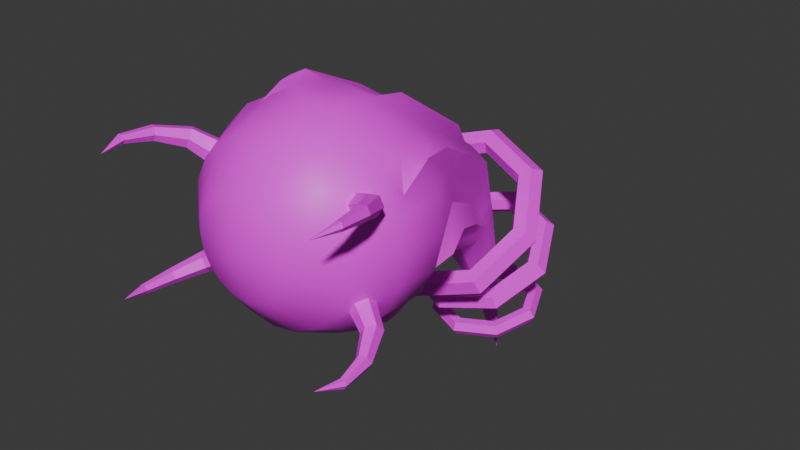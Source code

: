# Source: eye.blend  (saved by Blender 4.1.23; exported with 4.5.12 LTS)
import bpy
from mathutils import Matrix  # noqa: F401  (used for matrix-valued properties, if any)

bpy.ops.wm.read_factory_settings(use_empty=True)
scene = bpy.context.scene
scene.name = 'Scene'

# ---- collections
col_collection = bpy.data.collections.new('Collection'); scene.collection.children.link(col_collection)

# ---- images (referenced by path relative to the original .blend; pixels are not part of the script)
import os
ASSET_DIR = os.environ.get("B2B_ASSET_DIR", "")  # directory of the original .blend (textures are referenced by path, not embedded)
HERE = os.path.dirname(os.path.abspath(__file__))  # packed textures are extracted next to this script under _unpacked/

def load_image(name, relpath, width, height, colorspace="sRGB"):
    """Load a texture the original file referenced (path relative to the .blend, or extracted next to this script)."""
    p = next((c for c in (os.path.join(HERE, relpath), os.path.join(ASSET_DIR, relpath)) if relpath and os.path.exists(c)), "")
    if p:
        img = bpy.data.images.load(p, check_existing=True)
        img.name = name
    else:  # same state as the original file: an image datablock whose file is absent (Cycles renders it pink)
        img = bpy.data.images.new(name, width, height)
        img.source = "FILE"
        img.filepath = "//" + (relpath or name)
    img.colorspace_settings.name = colorspace
    return img
img_eye_png = load_image('eye.png', 'eye.png', 1024, 1024, 'sRGB')

# ---- materials (node trees are filled in below, after node groups)
mat_material_001 = bpy.data.materials.new('Material.001')
mat_material_001.use_transparent_shadow = False

# ---- material node trees
mat_material_001.use_nodes = True; mat_material_001.node_tree.nodes.clear()
_N = mat_material_001.node_tree.nodes; _L = mat_material_001.node_tree.links
n0 = _N.new('ShaderNodeBsdfPrincipled'); n0.name = 'Principled BSDF'; n0.location = (10, 300)
n1 = _N.new('ShaderNodeOutputMaterial'); n1.name = 'Material Output'; n1.location = (300, 300)
n2 = _N.new('ShaderNodeTexImage'); n2.name = 'Image Texture'; n2.location = (-315, 345)
n2.image = img_eye_png
_L.new(n0.outputs[0], n1.inputs[0])
_L.new(n2.outputs[0], n0.inputs[0])
n1.is_active_output = True

# ---- world
world_world = bpy.data.worlds.new('World'); scene.world = world_world
world_world.use_nodes = True; world_world.node_tree.nodes.clear()
_N = world_world.node_tree.nodes; _L = world_world.node_tree.links
n0 = _N.new('ShaderNodeOutputWorld'); n0.name = 'World Output'; n0.location = (300, 300)
n1 = _N.new('ShaderNodeBackground'); n1.name = 'Background'; n1.location = (10, 300)
n1.inputs[0].default_value = (0.05088, 0.05088, 0.05088, 1.0)
_L.new(n1.outputs[0], n0.inputs[0])
n0.is_active_output = True
world_world.color = (0.05088, 0.05088, 0.05088)
world_world.use_sun_shadow = False
world_world.sun_shadow_jitter_overblur = 0.0

# ---- meshes
me_sphere = bpy.data.meshes.new('Sphere')
me_sphere.from_pydata([(0.0, 0.4339, 0.901), (0.0, 0.9749, 0.2225), (0.0, 0.9749, -0.2225), (0.1341, 0.4126, 0.901), (0.2416, 0.7436, 0.6235), (0.3013, 0.9272, 0.2225), (0.3013, 0.9272, -0.2225), (0.255, 0.351, 0.901), (0.4595, 0.6325, 0.6235), (0.573, 0.7887, 0.2225), (0.573, 0.7887, -0.2225), (0.351, 0.255, 0.901), (0.6325, 0.4595, 0.6235), (0.7887, 0.573, 0.2225), (0.4126, 0.1341, 0.901), (0.7436, 0.2416, 0.6235), (0.9272, 0.3013, 0.2225), (0.4339, 2.98e-08, 0.901), (0.7818, 0.0, 0.6235), (0.9749, 2.98e-08, 0.2225), (0.9749, 2.98e-08, -0.2225), (0.4126, -0.1341, 0.901), (0.7436, -0.2416, 0.6235), (0.9272, -0.3013, 0.2225), (0.9238, -0.308, -0.2225), (0.351, -0.255, 0.901), (0.6325, -0.4595, 0.6235), (0.7887, -0.573, 0.2225), (0.7887, -0.573, -0.2225), (0.255, -0.351, 0.901), (0.4595, -0.6325, 0.6235), (0.573, -0.7887, 0.2225), (0.535, -0.7927, -0.237), (0.1341, -0.4126, 0.901), (0.2416, -0.7436, 0.6235), (0.3013, -0.9272, 0.2225), (0.3013, -0.9272, -0.2225), (0.0, -0.4339, 0.901), (1.49e-08, -0.7818, 0.6235), (0.0, -0.9749, 0.2225), (-0.1341, -0.4126, 0.901), (-0.2416, -0.7436, 0.6235), (-0.3013, -0.9272, 0.2225), (-0.3309, -0.9121, -0.2225), (0.0, 0.0, 1.0), (-0.255, -0.351, 0.901), (-0.4595, -0.6325, 0.6235), (-0.573, -0.7887, 0.2225), (-0.573, -0.7887, -0.2225), (-0.351, -0.255, 0.901), (-0.6325, -0.4595, 0.6235), (-0.7887, -0.573, 0.2225), (-0.4126, -0.1341, 0.901), (-0.7436, -0.2416, 0.6235), (-0.9272, -0.3013, 0.2225), (-0.4339, 1.49e-08, 0.901), (-0.7818, -5.96e-08, 0.6235), (-0.9749, 2.98e-08, 0.2225), (-0.9749, 2.98e-08, -0.2225), (-0.4126, 0.1341, 0.901), (-0.7436, 0.2416, 0.6235), (-0.9272, 0.3013, 0.2225), (-0.9272, 0.3013, -0.2225), (-0.351, 0.255, 0.901), (-0.6325, 0.4595, 0.6235), (-0.7887, 0.573, 0.2225), (-0.7887, 0.573, -0.2225), (-0.255, 0.351, 0.901), (-0.4595, 0.6325, 0.6235), (-0.573, 0.7887, 0.2225), (-0.1341, 0.4126, 0.901), (-0.2416, 0.7436, 0.6235), (-0.3013, 0.9272, 0.2225), (-0.3013, 0.9272, -0.2225), (-8.941e-08, 0.7818, 0.6235), (0.0052, 0.6983, -0.7221), (-0.9272, -0.3013, -0.0122), (-0.7303, 0.008717, -0.6726), (-0.6874, 0.6744, -0.2225), (-0.7887, -0.573, -0.05168), (0.8902, 0.3738, -0.1355), (-0.5159, -0.5078, -0.6646), (0.7269, 0.6349, -0.04532), (0.4318, 0.8607, -0.2225), (-0.713, -0.6488, -0.2225), (-0.8243, -0.4324, 0.2287), (-0.9479, -0.1704, -0.2225), (0.4335, 0.5883, -0.6769), (-0.619, 0.4486, -0.6287), (-0.4025, 0.8756, -0.2225), (0.6988, 0.663, -0.2225), (0.4823, -0.9378, -0.237), (0.7728, -0.1189, -0.6028), (-0.4082, 0.8727, 0.09138), (0.4244, -0.8645, 0.03757), (0.8463, 0.4602, 0.05665), (0.9875, 0.1937, -0.1824), (-0.4137, -0.8105, -0.3339), (0.4296, 0.7471, -0.4375), (0.09323, -0.9602, -0.009698), (0.9491, 0.1632, 0.1241), (0.9369, -0.4742, -0.2225), (0.8752, -0.4034, 0.08972), (0.4244, 0.8645, 0.01156), (0.536, -0.521, -0.647), (-0.6297, 0.7321, -0.03596), (-0.3129, 0.7288, -0.6075), (0.8795, 0.5471, -0.08863), (-0.9255, -0.4675, -0.03748), (-0.811, 0.2124, -0.6743), (-0.9929, -0.3762, -0.2225), (-0.9124, -0.537, -0.2225), (-0.538, 0.8773, -0.09284), (-0.5827, 0.845, -0.2215), (0.2898, 0.9118, -0.4665), (0.2088, 0.8129, -0.7338), (0.07667, -0.9928, -0.2613), (-0.1937, -0.9876, -0.2525), (-0.02284, -1.014, -0.1096), (-0.5059, 0.7149, -0.6075), (0.863, 0.5461, -0.2208), (0.7519, 0.4076, -0.6493), (0.8762, 0.2423, -0.5811), (0.8902, 0.405, -0.2637), (-0.7809, -0.2186, -0.6748), (-0.6786, -0.4233, -0.6748), (0.08399, -0.8669, -0.6809), (-0.1545, -0.8624, -0.6768), (0.2796, -0.801, -0.6721), (0.5011, -0.7001, -0.647), (0.8995, 0.1161, -0.5833), (0.8211, -0.2941, -0.5979), (0.7307, -0.4799, -0.628), (0.265, 0.5339, -1.226), (-0.2267, 0.02587, -1.453), (-0.0834, -0.3546, -1.387), (-0.155, 0.3621, -1.42), (0.5513, 0.4494, -1.093), (0.778, -0.06818, -0.988), (-0.1793, 0.2584, -1.431), (0.6198, -0.3643, -1.061), (0.05235, 0.5564, -1.324), (-0.2807, 0.1759, -1.478), (0.4011, 0.6183, -1.163), (-0.07672, 0.5461, -1.384), (0.7641, 0.3198, -0.9944), (0.8471, 0.1404, -0.956), (-0.2605, -0.1416, -1.469), (-0.1921, -0.2924, -1.437), (0.3176, -0.6192, -1.201), (0.1582, -0.6159, -1.275), (0.4484, -0.5706, -1.141), (0.5964, -0.4963, -1.072), (0.8103, -0.1972, -0.973), (0.7499, -0.3341, -1.001), (0.8287, 0.2584, -1.844), (0.6977, -0.1677, -1.974), (0.9364, 0.223, -1.738), (0.6707, 0.1761, -2.0), (1.022, -0.08792, -1.654), (0.9622, -0.1724, -1.713), (0.7487, 0.2692, -1.923), (0.6234, 0.08675, -2.047), (1.017, 0.09816, -1.659), (0.631, -0.06555, -2.039), (0.7886, -0.293, -1.884), (0.8978, -0.2713, -1.776), (1.668, -0.1291, -2.378), (1.712, 0.04947, -2.231), (1.678, 0.07062, -2.346), (1.655, -0.01278, -2.423), (1.696, -0.1871, -2.285), (1.733, -0.02833, -2.159), (1.725, -0.1246, -2.185), (2.549, 0.0009105, -2.483), (-0.4617, -0.6182, 0.3699), (-0.3977, -0.6285, 0.4722), (-0.2928, -0.6891, 0.4722), (-0.2519, -0.7393, 0.3699), (-0.3158, -0.729, 0.2675), (-0.4208, -0.6684, 0.2675), (-0.5848, -0.8952, 0.5128), (-0.5205, -0.8731, 0.5706), (-0.4432, -0.9177, 0.5706), (-0.4303, -0.9844, 0.5128), (-0.4945, -1.007, 0.4551), (-0.5718, -0.962, 0.4551), (-0.6399, -1.041, 0.7571), (-0.5861, -1.012, 0.7771), (-0.5305, -1.044, 0.7771), (-0.5286, -1.105, 0.7571), (-0.5824, -1.134, 0.737), (-0.6381, -1.102, 0.737), (-0.6433, -1.093, 1.022), (-0.6079, -1.073, 1.02), (-0.5724, -1.093, 1.02), (-0.5724, -1.134, 1.022), (-0.6078, -1.154, 1.024), (-0.6433, -1.134, 1.024), (-0.5756, -1.058, 1.251), (0.3196, -0.6801, 0.3699), (0.3605, -0.6298, 0.4722), (0.4654, -0.5693, 0.4722), (0.5294, -0.5589, 0.3699), (0.4885, -0.6092, 0.2675), (0.3835, -0.6698, 0.2675), (0.498, -0.9252, 0.5128), (0.511, -0.8585, 0.5706), (0.5882, -0.8139, 0.5706), (0.6525, -0.836, 0.5128), (0.6395, -0.9027, 0.4551), (0.5622, -0.9473, 0.4551), (0.5963, -1.046, 0.7571), (0.5982, -0.9847, 0.7771), (0.6539, -0.9525, 0.7771), (0.7076, -0.9814, 0.7571), (0.7058, -1.042, 0.737), (0.6501, -1.075, 0.737), (0.6401, -1.075, 1.022), (0.6401, -1.034, 1.02), (0.6756, -1.013, 1.02), (0.711, -1.034, 1.022), (0.711, -1.075, 1.024), (0.6755, -1.095, 1.024), (0.6433, -0.9985, 1.251), (0.2603, 0.7257, 0.3699), (0.3013, 0.6754, 0.4722), (0.4062, 0.6148, 0.4722), (0.4702, 0.6045, 0.3699), (0.4292, 0.6548, 0.2675), (0.3243, 0.7153, 0.2675), (0.4387, 0.9708, 0.5128), (0.4517, 0.9041, 0.5706), (0.529, 0.8595, 0.5706), (0.5932, 0.8816, 0.5128), (0.5802, 0.9483, 0.4551), (0.503, 0.9929, 0.4551), (0.5371, 1.091, 0.7571), (0.539, 1.03, 0.7771), (0.5946, 0.9981, 0.7771), (0.6484, 1.027, 0.7571), (0.6465, 1.088, 0.737), (0.5909, 1.12, 0.737), (0.5809, 1.12, 1.022), (0.5809, 1.08, 1.02), (0.6163, 1.059, 1.02), (0.6517, 1.079, 1.022), (0.6517, 1.12, 1.024), (0.6163, 1.141, 1.024), (0.584, 1.044, 1.251), (-0.4571, 0.6136, 0.3699), (-0.3932, 0.624, 0.4722), (-0.2882, 0.6845, 0.4722), (-0.2473, 0.7348, 0.3699), (-0.3113, 0.7244, 0.2675), (-0.4162, 0.6639, 0.2675), (-0.5802, 0.8907, 0.5128), (-0.5159, 0.8686, 0.5706), (-0.4387, 0.9132, 0.5706), (-0.4257, 0.9799, 0.5128), (-0.49, 1.002, 0.4551), (-0.5672, 0.9574, 0.4551), (-0.6354, 1.036, 0.7571), (-0.5816, 1.007, 0.7771), (-0.5259, 1.039, 0.7771), (-0.5241, 1.1, 0.7571), (-0.5779, 1.129, 0.737), (-0.6335, 1.097, 0.737), (-0.6387, 1.089, 1.022), (-0.6033, 1.068, 1.02), (-0.5679, 1.089, 1.02), (-0.5678, 1.13, 1.022), (-0.6033, 1.15, 1.024), (-0.6387, 1.129, 1.024), (-0.571, 1.053, 1.251), (0.7371, 0.8308, -1.788), (0.6544, 0.7613, -1.709), (0.659, 0.6309, -1.713), (0.7371, 0.5728, -1.788), (0.8152, 0.6309, -1.864), (0.8198, 0.7613, -1.868), (0.3006, 0.5706, -2.24), (0.2521, 0.5215, -2.125), (0.3208, 0.4293, -2.063), (0.4274, 0.3882, -2.109), (0.4769, 0.4293, -2.214), (0.4174, 0.5215, -2.285), (0.1198, -0.05758, -2.427), (0.08543, -0.05758, -2.297), (0.1807, -0.05758, -2.208), (0.2991, -0.05758, -2.242), (0.3368, -0.05758, -2.359), (0.2508, -0.05758, -2.457), (0.3006, -0.6858, -2.24), (0.2521, -0.6366, -2.125), (0.3208, -0.5444, -2.063), (0.4274, -0.5033, -2.109), (0.4769, -0.5444, -2.214), (0.4174, -0.6366, -2.285), (0.7371, -0.946, -1.788), (0.6544, -0.8765, -1.709), (0.659, -0.7461, -1.713), (0.7371, -0.688, -1.788), (0.8152, -0.7461, -1.864), (0.8198, -0.8765, -1.868), (1.174, -0.6858, -1.337), (1.057, -0.6366, -1.292), (0.9973, -0.5444, -1.363), (1.047, -0.5033, -1.468), (1.153, -0.5444, -1.514), (1.222, -0.6366, -1.452), (1.354, -0.05758, -1.149), (1.223, -0.05758, -1.12), (1.137, -0.05758, -1.218), (1.175, -0.05758, -1.335), (1.294, -0.05758, -1.369), (1.389, -0.05758, -1.279), (1.174, 0.5706, -1.337), (1.057, 0.5215, -1.292), (0.9973, 0.4293, -1.363), (1.047, 0.3882, -1.468), (1.153, 0.4293, -1.514), (1.222, 0.5215, -1.452), (1.284, 0.7067, -2.177), (1.2, 0.6486, -2.131), (1.204, 0.5395, -2.133), (1.284, 0.4909, -2.177), (1.364, 0.5395, -2.22), (1.368, 0.6486, -2.223), (1.032, 0.4891, -2.637), (0.9671, 0.448, -2.555), (1.009, 0.3709, -2.49), (1.105, 0.3366, -2.504), (1.168, 0.3709, -2.577), (1.136, 0.448, -2.647), (0.9271, -0.03606, -2.828), (0.8708, -0.03606, -2.731), (0.9279, -0.03606, -2.638), (1.031, -0.03606, -2.639), (1.087, -0.03606, -2.725), (1.039, -0.03606, -2.823), (1.032, -0.5612, -2.637), (0.9671, -0.5202, -2.555), (1.009, -0.4431, -2.49), (1.105, -0.4087, -2.504), (1.168, -0.4431, -2.577), (1.136, -0.5202, -2.647), (1.284, -0.7788, -2.177), (1.2, -0.7207, -2.131), (1.204, -0.6117, -2.133), (1.284, -0.5631, -2.177), (1.364, -0.6117, -2.22), (1.368, -0.7207, -2.223), (1.536, -0.5612, -1.716), (1.432, -0.5202, -1.706), (1.4, -0.4431, -1.776), (1.463, -0.4087, -1.85), (1.559, -0.4431, -1.863), (1.601, -0.5202, -1.798), (1.641, -0.03606, -1.525), (1.529, -0.03606, -1.53), (1.481, -0.03606, -1.628), (1.537, -0.03606, -1.715), (1.64, -0.03606, -1.716), (1.697, -0.03606, -1.623), (1.536, 0.4891, -1.716), (1.432, 0.448, -1.706), (1.4, 0.3709, -1.776), (1.463, 0.3366, -1.85), (1.559, 0.3709, -1.863), (1.601, 0.448, -1.798), (1.946, 0.4938, -2.374), (1.874, 0.4494, -2.359), (1.878, 0.3662, -2.36), (1.946, 0.3292, -2.374), (2.014, 0.3662, -2.387), (2.018, 0.4494, -2.388), (1.868, 0.3278, -2.767), (1.802, 0.2964, -2.722), (1.817, 0.2376, -2.665), (1.89, 0.2114, -2.653), (1.953, 0.2376, -2.692), (1.946, 0.2964, -2.75), (1.835, -0.07295, -2.929), (1.772, -0.07295, -2.872), (1.792, -0.07295, -2.791), (1.867, -0.07295, -2.768), (1.928, -0.07295, -2.818), (1.916, -0.07295, -2.9), (1.868, -0.4737, -2.767), (1.802, -0.4423, -2.722), (1.817, -0.3835, -2.665), (1.89, -0.3573, -2.653), (1.953, -0.3835, -2.692), (1.946, -0.4423, -2.75), (1.946, -0.6397, -2.374), (1.874, -0.5953, -2.359), (1.878, -0.5121, -2.36), (1.946, -0.4751, -2.374), (2.014, -0.5121, -2.387), (2.018, -0.5953, -2.388), (2.024, -0.4737, -1.981), (1.946, -0.4423, -1.997), (1.938, -0.3835, -2.056), (2.001, -0.3573, -2.095), (2.074, -0.3835, -2.082), (2.09, -0.4423, -2.026), (2.056, -0.07295, -1.818), (1.976, -0.07295, -1.847), (1.963, -0.07295, -1.929), (2.024, -0.07295, -1.979), (2.099, -0.07295, -1.956), (2.119, -0.07295, -1.876), (2.024, 0.3278, -1.981), (1.946, 0.2964, -1.997), (1.938, 0.2376, -2.056), (2.001, 0.2114, -2.095), (2.074, 0.2376, -2.082), (2.09, 0.2964, -2.026)], [], [(1, 74, 4, 5), (0, 44, 3), (2, 1, 5, 6), (74, 0, 3, 4), (5, 4, 8, 9), (3, 44, 7), (6, 5, 9, 10, 83, 103), (4, 3, 7, 8), (9, 8, 12, 13), (7, 44, 11), (10, 9, 13, 82, 90), (8, 7, 11, 12), (13, 12, 15, 16), (11, 44, 14), (12, 11, 14, 15), (15, 14, 17, 18), (16, 15, 18, 19), (14, 44, 17), (20, 19, 23, 24), (18, 17, 21, 22), (19, 18, 22, 23), (17, 44, 21), (22, 21, 25, 26), (23, 22, 26, 27), (21, 44, 25), (24, 23, 27, 28, 102), (27, 26, 30, 31), (25, 44, 29), (28, 27, 31, 32), (26, 25, 29, 30), (31, 30, 34, 35), (29, 44, 33), (32, 31, 35, 36, 94), (30, 29, 33, 34), (33, 44, 37), (36, 35, 39, 99), (34, 33, 37, 38), (35, 34, 38, 39), (38, 37, 40, 41), (39, 38, 41, 42), (37, 44, 40), (41, 40, 45, 46), (42, 41, 46, 47), (40, 44, 45), (47, 46, 50, 51), (45, 44, 49), (48, 47, 51, 79, 84), (46, 45, 49, 50), (51, 50, 53, 54, 85), (49, 44, 52), (50, 49, 52, 53), (54, 53, 56, 57), (52, 44, 55), (53, 52, 55, 56), (58, 57, 61, 62), (56, 55, 59, 60), (57, 56, 60, 61), (55, 44, 59), (62, 61, 65, 66), (60, 59, 63, 64), (61, 60, 64, 65), (59, 44, 63), (64, 63, 67, 68), (65, 64, 68, 69), (63, 44, 67), (66, 65, 69, 105, 78), (69, 68, 71, 72), (67, 44, 70), (68, 67, 70, 71), (72, 71, 74, 1), (70, 44, 0), (73, 72, 1, 2), (71, 70, 0, 74), (24, 92, 20), (89, 93, 105, 69, 72, 73), (43, 42, 47, 48), (76, 85, 54), (85, 79, 51), (75, 106, 73, 2), (80, 95, 82, 13, 16), (88, 62, 66), (81, 97, 43, 48), (87, 98, 83, 10), (86, 76, 54, 57, 58), (20, 100, 80, 16, 19), (78, 88, 66), (84, 81, 48), (77, 86, 58), (32, 104, 28), (90, 87, 10), (43, 39, 42), (106, 89, 73), (62, 77, 58), (6, 75, 2), (36, 91, 94), (85, 108, 79), (76, 108, 85), (88, 109, 62), (62, 109, 77), (79, 111, 84), (86, 110, 76), (108, 76, 110), (110, 111, 108), (108, 111, 79), (93, 112, 105), (89, 112, 93), (112, 113, 105), (105, 113, 78), (112, 89, 113), (83, 6, 103), (98, 114, 6, 83), (87, 115, 114, 98), (6, 114, 75), (114, 115, 75), (39, 118, 99), (99, 118, 116, 36), (116, 118, 99, 117), (43, 117, 39), (118, 39, 117), (94, 91, 32), (102, 101, 24), (101, 102, 28), (88, 78, 113, 119), (106, 119, 113, 89), (80, 107, 95), (95, 107, 82), (96, 100, 20), (96, 80, 100), (122, 121, 123), (80, 96, 122, 123), (121, 120, 123), (80, 123, 120, 107), (107, 120, 90, 82), (87, 90, 120, 121), (111, 110, 124, 125), (77, 124, 110, 86), (84, 111, 125, 81), (116, 117, 127, 126), (97, 117, 43), (117, 97, 127), (97, 81, 127), (91, 36, 128), (36, 116, 126, 128), (91, 129, 104, 32), (128, 129, 91), (122, 96, 130), (92, 130, 20), (20, 130, 96), (101, 28, 104, 132), (101, 131, 92, 24), (131, 101, 132), (115, 87, 137, 143), (92, 131, 153, 138), (77, 109, 142, 134), (119, 106, 141, 144), (104, 129, 152, 140), (131, 132, 154, 153), (88, 119, 144, 136), (87, 121, 145, 137), (88, 136, 139), (132, 104, 140, 154), (125, 124, 147, 148), (129, 128, 151, 152), (122, 146, 145, 121), (106, 75, 133, 141), (75, 115, 143, 133), (127, 81, 135, 150), (122, 130, 146), (124, 77, 134, 147), (130, 92, 138, 146), (81, 125, 148, 135), (126, 127, 150, 149), (109, 88, 139, 142), (128, 126, 149, 151), (146, 163, 145), (152, 151, 166), (137, 145, 163, 157), (142, 139, 162), (146, 159, 163), (148, 147, 164, 156), (134, 142, 162, 164), (146, 138, 159), (141, 133, 155, 161), (147, 134, 164), (143, 137, 157, 155), (138, 153, 159), (139, 136, 158, 162), (149, 150, 165), (133, 143, 155), (153, 154, 160, 159), (150, 135, 156, 165), (144, 141, 161, 158), (154, 140, 160), (151, 149, 165, 166), (136, 144, 158), (135, 148, 156), (140, 152, 166, 160), (165, 156, 167), (158, 161, 169, 170), (160, 171, 173), (166, 165, 171), (157, 172, 168), (160, 166, 171), (157, 163, 172), (163, 159, 172), (156, 164, 170, 167), (164, 162, 170), (159, 173, 172), (161, 155, 168, 169), (155, 157, 168), (162, 158, 170), (165, 167, 171), (159, 160, 173), (169, 168, 174), (171, 167, 174), (170, 169, 174), (173, 171, 174), (168, 172, 174), (167, 170, 174), (172, 173, 174), (175, 176, 177, 178, 179, 180), (183, 189, 190, 184), (179, 185, 186, 180), (177, 183, 184, 178), (175, 181, 182, 176), (180, 186, 181, 175), (178, 184, 185, 179), (176, 182, 183, 177), (188, 194, 195, 189), (181, 187, 188, 182), (186, 192, 187, 181), (184, 190, 191, 185), (182, 188, 189, 183), (185, 191, 192, 186), (193, 199, 194), (191, 197, 198, 192), (189, 195, 196, 190), (187, 193, 194, 188), (192, 198, 193, 187), (190, 196, 197, 191), (198, 199, 193), (196, 199, 197), (194, 199, 195), (197, 199, 198), (195, 199, 196), (200, 201, 202, 203, 204, 205), (208, 214, 215, 209), (204, 210, 211, 205), (202, 208, 209, 203), (200, 206, 207, 201), (205, 211, 206, 200), (203, 209, 210, 204), (201, 207, 208, 202), (213, 219, 220, 214), (206, 212, 213, 207), (211, 217, 212, 206), (209, 215, 216, 210), (207, 213, 214, 208), (210, 216, 217, 211), (218, 224, 219), (216, 222, 223, 217), (214, 220, 221, 215), (212, 218, 219, 213), (217, 223, 218, 212), (215, 221, 222, 216), (223, 224, 218), (221, 224, 222), (219, 224, 220), (222, 224, 223), (220, 224, 221), (225, 230, 229, 228, 227, 226), (233, 234, 240, 239), (229, 230, 236, 235), (227, 228, 234, 233), (225, 226, 232, 231), (230, 225, 231, 236), (228, 229, 235, 234), (226, 227, 233, 232), (238, 239, 245, 244), (231, 232, 238, 237), (236, 231, 237, 242), (234, 235, 241, 240), (232, 233, 239, 238), (235, 236, 242, 241), (243, 244, 249), (241, 242, 248, 247), (239, 240, 246, 245), (237, 238, 244, 243), (242, 237, 243, 248), (240, 241, 247, 246), (248, 243, 249), (246, 247, 249), (244, 245, 249), (247, 248, 249), (245, 246, 249), (250, 255, 254, 253, 252, 251), (258, 259, 265, 264), (254, 255, 261, 260), (252, 253, 259, 258), (250, 251, 257, 256), (255, 250, 256, 261), (253, 254, 260, 259), (251, 252, 258, 257), (263, 264, 270, 269), (256, 257, 263, 262), (261, 256, 262, 267), (259, 260, 266, 265), (257, 258, 264, 263), (260, 261, 267, 266), (268, 269, 274), (266, 267, 273, 272), (264, 265, 271, 270), (262, 263, 269, 268), (267, 262, 268, 273), (265, 266, 272, 271), (273, 268, 274), (271, 272, 274), (269, 270, 274), (272, 273, 274), (270, 271, 274), (275, 281, 282, 276), (276, 282, 283, 277), (277, 283, 284, 278), (278, 284, 285, 279), (279, 285, 286, 280), (280, 286, 281, 275), (281, 287, 288, 282), (282, 288, 289, 283), (283, 289, 290, 284), (284, 290, 291, 285), (285, 291, 292, 286), (286, 292, 287, 281), (287, 293, 294, 288), (288, 294, 295, 289), (289, 295, 296, 290), (290, 296, 297, 291), (291, 297, 298, 292), (292, 298, 293, 287), (293, 299, 300, 294), (294, 300, 301, 295), (295, 301, 302, 296), (296, 302, 303, 297), (297, 303, 304, 298), (298, 304, 299, 293), (299, 305, 306, 300), (300, 306, 307, 301), (301, 307, 308, 302), (302, 308, 309, 303), (303, 309, 310, 304), (304, 310, 305, 299), (305, 311, 312, 306), (306, 312, 313, 307), (307, 313, 314, 308), (308, 314, 315, 309), (309, 315, 316, 310), (310, 316, 311, 305), (311, 317, 318, 312), (312, 318, 319, 313), (313, 319, 320, 314), (314, 320, 321, 315), (315, 321, 322, 316), (316, 322, 317, 311), (317, 275, 276, 318), (318, 276, 277, 319), (319, 277, 278, 320), (320, 278, 279, 321), (321, 279, 280, 322), (322, 280, 275, 317), (323, 329, 330, 324), (324, 330, 331, 325), (325, 331, 332, 326), (326, 332, 333, 327), (327, 333, 334, 328), (328, 334, 329, 323), (329, 335, 336, 330), (330, 336, 337, 331), (331, 337, 338, 332), (332, 338, 339, 333), (333, 339, 340, 334), (334, 340, 335, 329), (335, 341, 342, 336), (336, 342, 343, 337), (337, 343, 344, 338), (338, 344, 345, 339), (339, 345, 346, 340), (340, 346, 341, 335), (341, 347, 348, 342), (342, 348, 349, 343), (343, 349, 350, 344), (344, 350, 351, 345), (345, 351, 352, 346), (346, 352, 347, 341), (347, 353, 354, 348), (348, 354, 355, 349), (349, 355, 356, 350), (350, 356, 357, 351), (351, 357, 358, 352), (352, 358, 353, 347), (353, 359, 360, 354), (354, 360, 361, 355), (355, 361, 362, 356), (356, 362, 363, 357), (357, 363, 364, 358), (358, 364, 359, 353), (359, 365, 366, 360), (360, 366, 367, 361), (361, 367, 368, 362), (362, 368, 369, 363), (363, 369, 370, 364), (364, 370, 365, 359), (365, 323, 324, 366), (366, 324, 325, 367), (367, 325, 326, 368), (368, 326, 327, 369), (369, 327, 328, 370), (370, 328, 323, 365), (371, 377, 378, 372), (372, 378, 379, 373), (373, 379, 380, 374), (374, 380, 381, 375), (375, 381, 382, 376), (376, 382, 377, 371), (377, 383, 384, 378), (378, 384, 385, 379), (379, 385, 386, 380), (380, 386, 387, 381), (381, 387, 388, 382), (382, 388, 383, 377), (383, 389, 390, 384), (384, 390, 391, 385), (385, 391, 392, 386), (386, 392, 393, 387), (387, 393, 394, 388), (388, 394, 389, 383), (389, 395, 396, 390), (390, 396, 397, 391), (391, 397, 398, 392), (392, 398, 399, 393), (393, 399, 400, 394), (394, 400, 395, 389), (395, 401, 402, 396), (396, 402, 403, 397), (397, 403, 404, 398), (398, 404, 405, 399), (399, 405, 406, 400), (400, 406, 401, 395), (401, 407, 408, 402), (402, 408, 409, 403), (403, 409, 410, 404), (404, 410, 411, 405), (405, 411, 412, 406), (406, 412, 407, 401), (407, 413, 414, 408), (408, 414, 415, 409), (409, 415, 416, 410), (410, 416, 417, 411), (411, 417, 418, 412), (412, 418, 413, 407), (413, 371, 372, 414), (414, 372, 373, 415), (415, 373, 374, 416), (416, 374, 375, 417), (417, 375, 376, 418), (418, 376, 371, 413)])
me_sphere.polygons.foreach_set('use_smooth', [1, 1, 1, 1, 1, 1, 1, 1, 1, 1, 1, 1, 1, 1, 1, 1, 1, 1, 1, 1, 1, 1, 1, 1, 1, 1, 1, 1, 1, 1, 1, 1, 1, 1, 1, 1, 1, 1, 1, 1, 1, 1, 1, 1, 1, 1, 1, 1, 1, 1, 1, 1, 1, 1, 1, 1, 1, 1, 1, 1, 1, 1, 1, 1, 1, 1, 1, 1, 1, 1, 1, 1, 1, 1, 1, 1, 1, 1, 1, 1, 1, 1, 1, 1, 1, 1, 1, 1, 1, 1, 1, 1, 1, 1, 1, 1, 1, 1, 1, 1, 1, 1, 1, 1, 1, 1, 1, 1, 1, 1, 1, 1, 1, 1, 1, 1, 1, 1, 1, 1, 1, 1, 1, 1, 1, 1, 1, 1, 1, 1, 1, 1, 1, 1, 1, 1, 1, 1, 1, 1, 1, 1, 1, 1, 1, 1, 1, 1, 1, 1, 1, 1, 1, 1, 1, 1, 1, 1, 1, 1, 1, 1, 1, 1, 1, 1, 1, 1, 1, 1, 1, 1, 1, 1, 1, 1, 1, 1, 1, 1, 1, 1, 1, 1, 1, 1, 1, 1, 1, 1, 1, 1, 1, 1, 1, 1, 1, 1, 1, 1, 1, 1, 1, 1, 1, 1, 1, 1, 1, 1, 1, 1, 1, 1, 1, 1, 1, 1, 1, 1, 0, 0, 0, 0, 0, 0, 0, 0, 0, 0, 0, 0, 0, 0, 0, 0, 0, 0, 0, 0, 0, 0, 0, 0, 0, 0, 0, 0, 0, 0, 0, 0, 0, 0, 0, 0, 0, 0, 0, 0, 0, 0, 0, 0, 0, 0, 0, 0, 0, 0, 0, 0, 0, 0, 0, 0, 0, 0, 0, 0, 0, 0, 0, 0, 0, 0, 0, 0, 0, 0, 0, 0, 0, 0, 0, 0, 0, 0, 0, 0, 0, 0, 0, 0, 0, 0, 0, 0, 0, 0, 0, 0, 0, 0, 0, 0, 0, 0, 0, 0, 0, 0, 0, 0, 0, 0, 0, 0, 0, 0, 0, 0, 0, 0, 0, 0, 0, 0, 0, 0, 0, 0, 0, 0, 0, 0, 0, 0, 0, 0, 0, 0, 0, 0, 0, 0, 0, 0, 0, 0, 0, 0, 0, 0, 0, 0, 0, 0, 0, 0, 0, 0, 0, 0, 0, 0, 0, 0, 0, 0, 0, 0, 0, 0, 0, 0, 0, 0, 0, 0, 0, 0, 0, 0, 0, 0, 0, 0, 0, 0, 0, 0, 0, 0, 0, 0, 0, 0, 0, 0, 0, 0, 0, 0, 0, 0, 0, 0, 0, 0, 0, 0, 0, 0, 0, 0, 0, 0, 0, 0, 0, 0, 0, 0, 0, 0, 0, 0, 0, 0, 0, 0, 0, 0, 0, 0, 0, 0, 0, 0, 0, 0, 0, 0, 0, 0, 0, 0, 0, 0, 0, 0, 0, 0])
_k = set([(6, 75), (6, 114), (24, 102), (28, 101), (28, 102), (32, 94), (32, 104), (36, 91), (36, 94), (39, 118), (43, 117), (51, 79), (62, 77), (62, 109), (75, 133), (76, 85), (77, 134), (79, 84), (79, 85), (80, 95), (82, 95), (82, 107), (84, 111), (85, 108), (86, 110), (91, 94), (91, 128), (91, 129), (92, 138), (93, 105), (93, 112), (95, 107), (96, 100), (101, 102), (101, 131), (101, 132), (104, 140), (107, 120), (108, 111), (109, 142), (110, 111), (110, 124), (111, 125), (112, 113), (113, 119), (114, 115), (115, 143), (116, 118), (117, 127), (119, 144), (120, 121), (120, 123), (121, 123), (121, 145), (122, 123), (122, 146), (124, 147), (125, 148), (127, 150), (129, 152), (130, 146), (131, 153), (132, 154), (133, 155), (138, 159), (140, 160), (142, 162), (143, 155), (144, 158), (145, 163), (146, 163), (147, 164), (150, 165), (152, 166), (153, 159), (154, 160), (157, 168), (159, 160), (159, 163), (160, 166), (161, 169), (162, 170), (163, 172), (165, 171), (166, 171), (167, 174), (168, 174), (169, 174), (170, 174), (171, 174), (172, 174), (173, 174)])
me_sphere.attributes.new('sharp_edge', 'BOOLEAN', 'EDGE').data.foreach_set('value', [ (min(e.vertices), max(e.vertices)) in _k for e in me_sphere.edges])
_uv = me_sphere.uv_layers.new(name='UVMap')
_uv.uv.foreach_set('vector', [0.8419, 0.6471, 0.7142, 0.6392, 0.707, 0.5768, 0.833, 0.5458, 0.6103, 0.634, 0.5125, 0.6304, 0.6065, 0.6038, 0.8624, 0.36, 0.9021, 0.36, 0.9001, 0.3876, 0.8604, 0.3876, 0.7142, 0.6392, 0.6103, 0.634, 0.6065, 0.6038, 0.707, 0.5768, 0.833, 0.5458, 0.707, 0.5768, 0.6811, 0.5194, 0.7931, 0.4507, 0.6065, 0.6038, 0.5125, 0.6304, 0.5936, 0.5762, 0.8604, 0.3876, 0.9001, 0.3876, 0.8959, 0.4118, 0.8561, 0.4118, 0.8583, 0.3992, 0.8794, 0.3986, 0.707, 0.5768, 0.6065, 0.6038, 0.5936, 0.5762, 0.6811, 0.5194, 0.7931, 0.4507, 0.6811, 0.5194, 0.6385, 0.4723, 0.7248, 0.3714, 0.5936, 0.5762, 0.5125, 0.6304, 0.5727, 0.554, 0.7657, 0.4298, 0.7246, 0.4277, 0.7234, 0.4058, 0.7485, 0.4133, 0.765, 0.417, 0.6811, 0.5194, 0.5936, 0.5762, 0.5727, 0.554, 0.6385, 0.4723, 0.7248, 0.3714, 0.6385, 0.4723, 0.5834, 0.4407, 0.6344, 0.3167, 0.5727, 0.554, 0.5125, 0.6304, 0.5464, 0.5385, 0.6385, 0.4723, 0.5727, 0.554, 0.5464, 0.5385, 0.5834, 0.4407, 0.5834, 0.4407, 0.5464, 0.5385, 0.5163, 0.532, 0.5214, 0.4283, 0.6344, 0.3167, 0.5834, 0.4407, 0.5214, 0.4283, 0.53, 0.2927, 0.5464, 0.5385, 0.5125, 0.6304, 0.5163, 0.532, 0.7657, 0.3531, 0.7246, 0.351, 0.7269, 0.3236, 0.768, 0.325, 0.5214, 0.4283, 0.5163, 0.532, 0.4856, 0.5358, 0.4579, 0.4331, 0.53, 0.2927, 0.5214, 0.4283, 0.4579, 0.4331, 0.4245, 0.3056, 0.5163, 0.532, 0.5125, 0.6304, 0.4856, 0.5358, 0.4579, 0.4331, 0.4856, 0.5358, 0.4578, 0.549, 0.3995, 0.4602, 0.4245, 0.3056, 0.4579, 0.4331, 0.3995, 0.4602, 0.3282, 0.3469, 0.4856, 0.5358, 0.5125, 0.6304, 0.4578, 0.549, 0.768, 0.325, 0.7269, 0.3236, 0.73, 0.2996, 0.7711, 0.3017, 0.7403, 0.3152, 0.3282, 0.3469, 0.3995, 0.4602, 0.3525, 0.5038, 0.2476, 0.4171, 0.4578, 0.549, 0.5125, 0.6304, 0.4347, 0.5697, 0.852, 0.4933, 0.8105, 0.4933, 0.8104, 0.4679, 0.8532, 0.4644, 0.3995, 0.4602, 0.4578, 0.549, 0.4347, 0.5697, 0.3525, 0.5038, 0.2476, 0.4171, 0.3525, 0.5038, 0.3224, 0.5598, 0.1917, 0.5114, 0.4347, 0.5697, 0.5125, 0.6304, 0.4199, 0.5969, 0.8532, 0.4644, 0.8104, 0.4679, 0.8104, 0.4398, 0.8519, 0.4398, 0.8276, 0.4525, 0.3525, 0.5038, 0.4347, 0.5697, 0.4199, 0.5969, 0.3224, 0.5598, 0.4199, 0.5969, 0.5125, 0.6304, 0.4142, 0.6273, 0.8519, 0.4398, 0.8104, 0.4398, 0.8104, 0.4118, 0.832, 0.4204, 0.3224, 0.5598, 0.4199, 0.5969, 0.4142, 0.6273, 0.3088, 0.622, 0.1917, 0.5114, 0.3224, 0.5598, 0.3088, 0.622, 0.172, 0.6196, 0.3088, 0.622, 0.4142, 0.6273, 0.4182, 0.6579, 0.3162, 0.6856, 0.172, 0.6196, 0.3088, 0.622, 0.3162, 0.6856, 0.1872, 0.7263, 0.4142, 0.6273, 0.5125, 0.6304, 0.4182, 0.6579, 0.3162, 0.6856, 0.4182, 0.6579, 0.4315, 0.6857, 0.3432, 0.7437, 0.1872, 0.7263, 0.3162, 0.6856, 0.3432, 0.7437, 0.2341, 0.8217, 0.4182, 0.6579, 0.5125, 0.6304, 0.4315, 0.6857, 0.2341, 0.8217, 0.3432, 0.7437, 0.387, 0.7905, 0.3074, 0.8976, 0.4315, 0.6857, 0.5125, 0.6304, 0.4526, 0.7079, 0.15, 0.4286, 0.15, 0.5714, 0.1, 0.5714, 0.1, 0.4834, 0.1176, 0.4286, 0.3432, 0.7437, 0.4315, 0.6857, 0.4526, 0.7079, 0.387, 0.7905, 0.3074, 0.8976, 0.387, 0.7905, 0.4425, 0.8198, 0.3996, 0.9472, 0.3512, 0.9179, 0.4526, 0.7079, 0.5125, 0.6304, 0.4795, 0.7224, 0.387, 0.7905, 0.4526, 0.7079, 0.4795, 0.7224, 0.4425, 0.8198, 0.3996, 0.9472, 0.4425, 0.8198, 0.5047, 0.8321, 0.504, 0.9649, 0.4795, 0.7224, 0.5125, 0.6304, 0.5095, 0.7279, 0.4425, 0.8198, 0.4795, 0.7224, 0.5095, 0.7279, 0.5047, 0.8321, 1.0, 0.4286, 1.0, 0.5714, 0.95, 0.5714, 0.95, 0.4286, 0.5047, 0.8321, 0.5095, 0.7279, 0.5396, 0.7239, 0.5674, 0.8244, 0.504, 0.9649, 0.5047, 0.8321, 0.5674, 0.8244, 0.6074, 0.9496, 0.5095, 0.7279, 0.5125, 0.6304, 0.5396, 0.7239, 0.95, 0.4286, 0.95, 0.5714, 0.9, 0.5714, 0.9, 0.4286, 0.5674, 0.8244, 0.5396, 0.7239, 0.5669, 0.7108, 0.6247, 0.7976, 0.6074, 0.9496, 0.5674, 0.8244, 0.6247, 0.7976, 0.7, 0.9036, 0.5396, 0.7239, 0.5125, 0.6304, 0.5669, 0.7108, 0.6247, 0.7976, 0.5669, 0.7108, 0.5894, 0.6905, 0.6711, 0.755, 0.7, 0.9036, 0.6247, 0.7976, 0.6711, 0.755, 0.7731, 0.8325, 0.5669, 0.7108, 0.5125, 0.6304, 0.5894, 0.6905, 0.9, 0.4286, 0.9, 0.5714, 0.85, 0.5714, 0.8631, 0.4885, 0.8765, 0.4286, 0.7731, 0.8325, 0.6711, 0.755, 0.7026, 0.7007, 0.8203, 0.7445, 0.5894, 0.6905, 0.5125, 0.6304, 0.6047, 0.6641, 0.6711, 0.755, 0.5894, 0.6905, 0.6047, 0.6641, 0.7026, 0.7007, 0.8203, 0.7445, 0.7026, 0.7007, 0.7142, 0.6392, 0.8419, 0.6471, 0.6047, 0.6641, 0.5125, 0.6304, 0.6103, 0.634, 0.8618, 0.3317, 0.9015, 0.3317, 0.9021, 0.36, 0.8624, 0.36, 0.7026, 0.7007, 0.6047, 0.6641, 0.6103, 0.634, 0.7142, 0.6392, 0.768, 0.325, 0.8038, 0.3457, 0.7657, 0.3531, 0.8606, 0.3219, 0.8886, 0.3213, 0.874, 0.2996, 0.8985, 0.3053, 0.9015, 0.3317, 0.8618, 0.3317, 0.2, 0.4414, 0.2, 0.5714, 0.15, 0.5714, 0.15, 0.4286, 0.05, 0.4961, 0.07161, 0.5714, 0.05, 0.5714, 0.0827, 0.5714, 0.1, 0.4834, 0.1, 0.5714, 0.8104, 0.3583, 0.8222, 0.329, 0.8618, 0.3317, 0.8624, 0.36, 0.7565, 0.3881, 0.7387, 0.3956, 0.7485, 0.4133, 0.7234, 0.4058, 0.7234, 0.3794, 0.9294, 0.3319, 0.95, 0.4286, 0.9, 0.4286, 0.15, 0.3555, 0.1749, 0.3889, 0.1946, 0.4286, 0.15, 0.4286, 0.8105, 0.3972, 0.8361, 0.3981, 0.8583, 0.3992, 0.8561, 0.4118, 0.02828, 0.4286, 0.05, 0.4961, 0.05, 0.5714, 0.0, 0.5714, 0.0, 0.4286, 0.7657, 0.3531, 0.7331, 0.3668, 0.7565, 0.3881, 0.7234, 0.3794, 0.7246, 0.351, 0.8765, 0.4286, 0.9, 0.3586, 0.9, 0.4286, 0.1176, 0.4286, 0.15, 0.3555, 0.15, 0.4286, 2.176e-08, 0.3242, 0.02828, 0.4286, 0.0, 0.4286, 0.8532, 0.4644, 0.8916, 0.4725, 0.852, 0.4933, 0.765, 0.417, 0.8104, 0.4146, 0.7657, 0.4298, 0.2, 0.4414, 0.25, 0.5714, 0.2, 0.5714, 0.8222, 0.329, 0.8606, 0.3219, 0.8618, 0.3317, 0.95, 0.4286, 1.0, 0.3242, 1.0, 0.4286, 0.8604, 0.3876, 0.8104, 0.3583, 0.8624, 0.36, 0.4154, 0.1271, 0.4188, 0.1204, 0.4286, 0.1267, 0.339, 0.1612, 0.3436, 0.1505, 0.35, 0.1536, 0.337, 0.1489, 0.3436, 0.1505, 0.339, 0.1612, 0.332, 0.09967, 0.3371, 0.1116, 0.3192, 0.1186, 0.3192, 0.1186, 0.3371, 0.1116, 0.3428, 0.1182, 0.35, 0.1536, 0.3487, 0.1455, 0.3569, 0.1484, 0.3365, 0.1386, 0.3432, 0.1427, 0.337, 0.1489, 0.3436, 0.1505, 0.337, 0.1489, 0.3432, 0.1427, 0.3432, 0.1427, 0.3487, 0.1455, 0.3436, 0.1505, 0.3436, 0.1505, 0.3487, 0.1455, 0.35, 0.1536, 0.3028, 0.07688, 0.3097, 0.08243, 0.306, 0.08857, 0.3157, 0.07799, 0.3097, 0.08243, 0.3028, 0.07688, 0.3097, 0.08243, 0.3141, 0.08515, 0.306, 0.08857, 0.306, 0.08857, 0.3141, 0.08515, 0.3134, 0.09311, 0.3097, 0.08243, 0.3157, 0.07799, 0.3141, 0.08515, 0.3402, 0.03968, 0.3349, 0.04498, 0.3315, 0.0314, 0.3509, 0.04633, 0.343, 0.05283, 0.3349, 0.04498, 0.3402, 0.03968, 0.3622, 0.05502, 0.3493, 0.06395, 0.343, 0.05283, 0.3509, 0.04633, 0.3349, 0.04498, 0.343, 0.05283, 0.3427, 0.07203, 0.343, 0.05283, 0.3493, 0.06395, 0.3427, 0.07203, 0.416, 0.1612, 0.4086, 0.146, 0.4163, 0.1485, 0.4163, 0.1413, 0.4086, 0.1424, 0.4069, 0.134, 0.4154, 0.1271, 0.4397, 0.02242, 0.4397, 0.07171, 0.4413, 0.06685, 0.4407, 0.07872, 0.3913, 0.1477, 0.3977, 0.1429, 0.416, 0.1612, 0.4086, 0.146, 0.416, 0.1612, 0.3977, 0.1429, 0.4286, 0.1267, 0.4188, 0.1204, 0.422, 0.1151, 0.4397, 0.07706, 0.427, 0.08091, 0.4256, 0.07422, 0.427, 0.08091, 0.4397, 0.07706, 0.4284, 0.08818, 0.332, 0.09967, 0.3134, 0.09311, 0.3141, 0.08515, 0.3299, 0.0877, 0.3326, 0.08069, 0.3299, 0.0877, 0.3141, 0.08515, 0.3157, 0.07799, 0.398, 0.03412, 0.391, 0.02865, 0.3969, 0.02242, 0.3969, 0.02242, 0.391, 0.02865, 0.3842, 0.02268, 0.4056, 0.04187, 0.4153, 0.02918, 0.4128, 0.04909, 0.4056, 0.04187, 0.398, 0.03412, 0.4153, 0.02918, 0.3918, 0.05709, 0.3815, 0.05578, 0.3933, 0.03933, 0.398, 0.03412, 0.4056, 0.04187, 0.3918, 0.05709, 0.3933, 0.03933, 0.3815, 0.05578, 0.3881, 0.03411, 0.3933, 0.03933, 0.398, 0.03412, 0.3933, 0.03933, 0.3881, 0.03411, 0.391, 0.02865, 0.391, 0.02865, 0.3881, 0.03411, 0.3784, 0.03059, 0.3842, 0.02268, 0.3622, 0.05502, 0.3784, 0.03059, 0.3881, 0.03411, 0.3815, 0.05578, 0.3487, 0.1455, 0.3432, 0.1427, 0.3493, 0.1248, 0.3574, 0.1287, 0.3428, 0.1182, 0.3493, 0.1248, 0.3432, 0.1427, 0.3365, 0.1386, 0.3569, 0.1484, 0.3487, 0.1455, 0.3574, 0.1287, 0.3644, 0.1297, 0.4069, 0.134, 0.3977, 0.1429, 0.3876, 0.1263, 0.3948, 0.1203, 0.3831, 0.145, 0.3977, 0.1429, 0.3913, 0.1477, 0.3977, 0.1429, 0.3831, 0.145, 0.3876, 0.1263, 0.3831, 0.145, 0.3644, 0.1297, 0.3876, 0.1263, 0.4188, 0.1204, 0.4154, 0.1271, 0.4001, 0.1142, 0.4154, 0.1271, 0.4069, 0.134, 0.3948, 0.1203, 0.4001, 0.1142, 0.4188, 0.1204, 0.4063, 0.1056, 0.4083, 0.09787, 0.422, 0.1151, 0.4001, 0.1142, 0.4063, 0.1056, 0.4188, 0.1204, 0.3918, 0.05709, 0.4056, 0.04187, 0.3968, 0.06057, 0.4051, 0.07175, 0.3968, 0.06057, 0.4128, 0.04909, 0.4128, 0.04909, 0.3968, 0.06057, 0.4056, 0.04187, 0.427, 0.08091, 0.4284, 0.08818, 0.4083, 0.09787, 0.4097, 0.08907, 0.427, 0.08091, 0.4088, 0.07937, 0.4051, 0.07175, 0.4256, 0.07422, 0.4088, 0.07937, 0.427, 0.08091, 0.4097, 0.08907, 0.3493, 0.06395, 0.3622, 0.05502, 0.3707, 0.07121, 0.3641, 0.07398, 0.4051, 0.07175, 0.4088, 0.07937, 0.3937, 0.08222, 0.3913, 0.07888, 0.3428, 0.1182, 0.3371, 0.1116, 0.3604, 0.09629, 0.363, 0.09876, 0.3299, 0.0877, 0.3326, 0.08069, 0.3589, 0.08341, 0.358, 0.08645, 0.4083, 0.09787, 0.4063, 0.1056, 0.3925, 0.09485, 0.393, 0.09118, 0.4088, 0.07937, 0.4097, 0.08907, 0.3946, 0.08695, 0.3937, 0.08222, 0.332, 0.09967, 0.3299, 0.0877, 0.358, 0.08645, 0.359, 0.09124, 0.3622, 0.05502, 0.3815, 0.05578, 0.3796, 0.07008, 0.3707, 0.07121, 0.332, 0.09967, 0.359, 0.09124, 0.3598, 0.09338, 0.4097, 0.08907, 0.4083, 0.09787, 0.393, 0.09118, 0.3946, 0.08695, 0.3574, 0.1287, 0.3493, 0.1248, 0.3656, 0.1017, 0.369, 0.1034, 0.4063, 0.1056, 0.4001, 0.1142, 0.3896, 0.09907, 0.3925, 0.09485, 0.3918, 0.05709, 0.3843, 0.0711, 0.3796, 0.07008, 0.3815, 0.05578, 0.3326, 0.08069, 0.3427, 0.07203, 0.3619, 0.07804, 0.3589, 0.08341, 0.3427, 0.07203, 0.3493, 0.06395, 0.3641, 0.07398, 0.3619, 0.07804, 0.3876, 0.1263, 0.3644, 0.1297, 0.3718, 0.1038, 0.3828, 0.1039, 0.3918, 0.05709, 0.3968, 0.06057, 0.3843, 0.0711, 0.3493, 0.1248, 0.3428, 0.1182, 0.363, 0.09876, 0.3656, 0.1017, 0.3968, 0.06057, 0.4051, 0.07175, 0.3913, 0.07888, 0.3843, 0.0711, 0.3644, 0.1297, 0.3574, 0.1287, 0.369, 0.1034, 0.3718, 0.1038, 0.3948, 0.1203, 0.3876, 0.1263, 0.3828, 0.1039, 0.3867, 0.1018, 0.3371, 0.1116, 0.332, 0.09967, 0.3598, 0.09338, 0.3604, 0.09629, 0.4001, 0.1142, 0.3948, 0.1203, 0.3867, 0.1018, 0.3896, 0.09907, 0.3843, 0.0711, 0.377, 0.0839, 0.3796, 0.07008, 0.3925, 0.09485, 0.3896, 0.09907, 0.3789, 0.08779, 0.3707, 0.07121, 0.3796, 0.07008, 0.377, 0.0839, 0.376, 0.08405, 0.3604, 0.09629, 0.3598, 0.09338, 0.3743, 0.08736, 0.3843, 0.0711, 0.3788, 0.08508, 0.377, 0.0839, 0.369, 0.1034, 0.3656, 0.1017, 0.3752, 0.08833, 0.3762, 0.08873, 0.363, 0.09876, 0.3604, 0.09629, 0.3743, 0.08736, 0.3752, 0.08833, 0.3843, 0.0711, 0.3913, 0.07888, 0.3788, 0.08508, 0.3589, 0.08341, 0.3619, 0.07804, 0.3747, 0.08473, 0.3743, 0.08541, 0.3656, 0.1017, 0.363, 0.09876, 0.3752, 0.08833, 0.3641, 0.07398, 0.3707, 0.07121, 0.376, 0.08405, 0.3747, 0.08473, 0.3913, 0.07888, 0.3937, 0.08222, 0.3788, 0.08508, 0.3598, 0.09338, 0.359, 0.09124, 0.3741, 0.08661, 0.3743, 0.08736, 0.3867, 0.1018, 0.3828, 0.1039, 0.3779, 0.08877, 0.3619, 0.07804, 0.3641, 0.07398, 0.3747, 0.08473, 0.3937, 0.08222, 0.3946, 0.08695, 0.3792, 0.08668, 0.3788, 0.08508, 0.3828, 0.1039, 0.3718, 0.1038, 0.3762, 0.08873, 0.3779, 0.08877, 0.358, 0.08645, 0.3589, 0.08341, 0.3743, 0.08541, 0.3741, 0.08661, 0.3946, 0.08695, 0.393, 0.09118, 0.3792, 0.08668, 0.3896, 0.09907, 0.3867, 0.1018, 0.3779, 0.08877, 0.3789, 0.08779, 0.359, 0.09124, 0.358, 0.08645, 0.3741, 0.08661, 0.3718, 0.1038, 0.369, 0.1034, 0.3762, 0.08873, 0.393, 0.09118, 0.3925, 0.09485, 0.3789, 0.08779, 0.3792, 0.08668, 0.3779, 0.08877, 0.3762, 0.08873, 0.3769, 0.08622, 0.3741, 0.08661, 0.3743, 0.08541, 0.3769, 0.08622, 0.3769, 0.08622, 0.3792, 0.08668, 0.3769, 0.08623, 0.3769, 0.08623, 0.3789, 0.08779, 0.3779, 0.08877, 0.3769, 0.08623, 0.376, 0.08405, 0.3769, 0.08623, 0.3769, 0.08622, 0.3792, 0.08668, 0.3789, 0.08779, 0.3769, 0.08623, 0.376, 0.08405, 0.377, 0.0839, 0.3769, 0.08623, 0.377, 0.0839, 0.3788, 0.08508, 0.3769, 0.08623, 0.3762, 0.08873, 0.3752, 0.08833, 0.3769, 0.08622, 0.3769, 0.08622, 0.3752, 0.08833, 0.3743, 0.08736, 0.3769, 0.08622, 0.3788, 0.08508, 0.3769, 0.08623, 0.3769, 0.08623, 0.3743, 0.08541, 0.3747, 0.08473, 0.3769, 0.08622, 0.3769, 0.08622, 0.3747, 0.08473, 0.376, 0.08405, 0.3769, 0.08622, 0.3743, 0.08736, 0.3741, 0.08661, 0.3769, 0.08622, 0.3779, 0.08877, 0.3769, 0.08622, 0.3769, 0.08623, 0.3788, 0.08508, 0.3792, 0.08668, 0.3769, 0.08623, 0.3769, 0.08622, 0.3769, 0.08622, 0.3769, 0.08622, 0.3769, 0.08623, 0.3769, 0.08622, 0.3769, 0.08622, 0.3769, 0.08622, 0.3769, 0.08622, 0.3769, 0.08622, 0.3769, 0.08623, 0.3769, 0.08623, 0.3769, 0.08622, 0.3769, 0.08622, 0.3769, 0.08623, 0.3769, 0.08622, 0.3769, 0.08622, 0.3769, 0.08622, 0.3769, 0.08622, 0.3769, 0.08623, 0.3769, 0.08623, 0.3769, 0.08622, 0.786, 0.1466, 0.7764, 0.1364, 0.76, 0.1385, 0.7531, 0.1507, 0.7627, 0.1609, 0.7792, 0.1588, 0.7301, 0.1086, 0.7271, 0.07473, 0.7222, 0.0753, 0.7235, 0.1141, 0.8026, 0.1382, 0.8005, 0.08824, 0.7882, 0.08824, 0.786, 0.1382, 0.7531, 0.1364, 0.7301, 0.1086, 0.7235, 0.1141, 0.7474, 0.1495, 0.676, 0.1495, 0.6999, 0.1141, 0.6933, 0.1086, 0.6703, 0.1364, 0.6888, 0.1583, 0.7117, 0.1166, 0.6999, 0.1141, 0.676, 0.1495, 0.7474, 0.1495, 0.7235, 0.1141, 0.7117, 0.1166, 0.7347, 0.1583, 0.7764, 0.1364, 0.7708, 0.1086, 0.7587, 0.1101, 0.76, 0.1385, 0.7649, 0.0745, 0.7591, 0.04111, 0.7536, 0.04179, 0.7561, 0.07557, 0.6999, 0.1141, 0.7012, 0.0753, 0.6963, 0.07473, 0.6933, 0.1086, 0.7117, 0.1166, 0.7098, 0.07365, 0.7012, 0.0753, 0.6999, 0.1141, 0.7235, 0.1141, 0.7222, 0.0753, 0.7136, 0.07365, 0.7117, 0.1166, 0.7708, 0.1086, 0.7649, 0.0745, 0.7561, 0.07557, 0.7587, 0.1101, 0.8005, 0.08824, 0.7987, 0.04589, 0.7899, 0.04589, 0.7882, 0.08824, 0.6899, 0.04006, 0.6703, 0.01492, 0.6875, 0.04156, 0.7987, 0.04589, 0.7971, 0.01492, 0.7915, 0.01492, 0.7899, 0.04589, 0.7271, 0.07473, 0.7359, 0.04156, 0.7336, 0.04006, 0.7222, 0.0753, 0.7012, 0.0753, 0.6899, 0.04006, 0.6875, 0.04156, 0.6963, 0.07473, 0.7098, 0.07365, 0.6947, 0.03713, 0.6899, 0.04006, 0.7012, 0.0753, 0.7222, 0.0753, 0.7336, 0.04006, 0.7288, 0.03713, 0.7136, 0.07365, 0.6947, 0.03713, 0.6703, 0.01492, 0.6899, 0.04006, 0.7336, 0.04006, 0.7531, 0.01492, 0.7288, 0.03713, 0.7591, 0.04111, 0.7531, 0.01492, 0.7536, 0.04179, 0.697, 0.03571, 0.6703, 0.01492, 0.6947, 0.03713, 0.7359, 0.04156, 0.7531, 0.01492, 0.7336, 0.04006, 0.7887, 0.1657, 0.7781, 0.1546, 0.7602, 0.1568, 0.7527, 0.1701, 0.7632, 0.1812, 0.7812, 0.179, 0.7276, 0.1242, 0.7243, 0.08719, 0.719, 0.08782, 0.7204, 0.1302, 0.8068, 0.1565, 0.8044, 0.1019, 0.791, 0.1019, 0.7887, 0.1565, 0.7527, 0.1545, 0.7276, 0.1242, 0.7204, 0.1302, 0.7465, 0.1688, 0.6685, 0.1688, 0.6946, 0.1302, 0.6874, 0.1242, 0.6623, 0.1545, 0.6824, 0.1785, 0.7075, 0.1329, 0.6946, 0.1302, 0.6685, 0.1688, 0.7465, 0.1688, 0.7204, 0.1302, 0.7075, 0.1329, 0.7326, 0.1785, 0.7781, 0.1546, 0.772, 0.1242, 0.7588, 0.1258, 0.7602, 0.1568, 0.7655, 0.08694, 0.7593, 0.05048, 0.7532, 0.05123, 0.756, 0.08811, 0.6946, 0.1302, 0.696, 0.08782, 0.6907, 0.08719, 0.6874, 0.1242, 0.7075, 0.1329, 0.7054, 0.08601, 0.696, 0.08782, 0.6946, 0.1302, 0.7204, 0.1302, 0.719, 0.08782, 0.7095, 0.08601, 0.7075, 0.1329, 0.772, 0.1242, 0.7655, 0.08694, 0.756, 0.08811, 0.7588, 0.1258, 0.8044, 0.1019, 0.8025, 0.0557, 0.7929, 0.0557, 0.791, 0.1019, 0.6836, 0.04933, 0.6623, 0.02188, 0.681, 0.05097, 0.8025, 0.0557, 0.8008, 0.02188, 0.7947, 0.02188, 0.7929, 0.0557, 0.7243, 0.08719, 0.7339, 0.05097, 0.7313, 0.04933, 0.719, 0.08782, 0.696, 0.08782, 0.6836, 0.04933, 0.681, 0.05097, 0.6907, 0.08719, 0.7054, 0.08601, 0.6889, 0.04613, 0.6836, 0.04933, 0.696, 0.08782, 0.719, 0.08782, 0.7313, 0.04933, 0.7261, 0.04613, 0.7095, 0.08601, 0.6889, 0.04613, 0.6623, 0.02188, 0.6836, 0.04933, 0.7313, 0.04933, 0.7527, 0.02188, 0.7261, 0.04613, 0.7593, 0.05048, 0.7527, 0.02188, 0.7532, 0.05123, 0.6915, 0.04458, 0.6623, 0.02188, 0.6889, 0.04613, 0.7339, 0.05097, 0.7527, 0.02188, 0.7313, 0.04933, 0.8292, 0.1684, 0.8223, 0.1806, 0.8058, 0.1827, 0.7961, 0.1724, 0.803, 0.1602, 0.8196, 0.1581, 0.7731, 0.1302, 0.7664, 0.1357, 0.7651, 0.09673, 0.77, 0.09616, 0.8459, 0.1599, 0.8292, 0.1599, 0.8314, 0.1097, 0.8437, 0.1097, 0.7961, 0.1581, 0.7904, 0.1712, 0.7664, 0.1357, 0.7731, 0.1302, 0.7187, 0.1712, 0.713, 0.1581, 0.7361, 0.1302, 0.7427, 0.1357, 0.7315, 0.1801, 0.7187, 0.1712, 0.7427, 0.1357, 0.7546, 0.1382, 0.7904, 0.1712, 0.7776, 0.1801, 0.7546, 0.1382, 0.7664, 0.1357, 0.8196, 0.1581, 0.803, 0.1602, 0.8017, 0.1317, 0.8139, 0.1302, 0.808, 0.09592, 0.7992, 0.097, 0.7966, 0.06308, 0.8022, 0.06239, 0.7427, 0.1357, 0.7361, 0.1302, 0.7391, 0.09616, 0.744, 0.09673, 0.7546, 0.1382, 0.7427, 0.1357, 0.744, 0.09673, 0.7527, 0.09507, 0.7664, 0.1357, 0.7546, 0.1382, 0.7565, 0.09507, 0.7651, 0.09673, 0.8139, 0.1302, 0.8017, 0.1317, 0.7992, 0.097, 0.808, 0.09592, 0.8437, 0.1097, 0.8314, 0.1097, 0.8331, 0.06719, 0.842, 0.06719, 0.7326, 0.06133, 0.7302, 0.06285, 0.713, 0.03608, 0.842, 0.06719, 0.8331, 0.06719, 0.8347, 0.03608, 0.8404, 0.03608, 0.77, 0.09616, 0.7651, 0.09673, 0.7765, 0.06133, 0.7789, 0.06285, 0.744, 0.09673, 0.7391, 0.09616, 0.7302, 0.06285, 0.7326, 0.06133, 0.7527, 0.09507, 0.744, 0.09673, 0.7326, 0.06133, 0.7374, 0.05839, 0.7651, 0.09673, 0.7565, 0.09507, 0.7717, 0.05839, 0.7765, 0.06133, 0.7374, 0.05839, 0.7326, 0.06133, 0.713, 0.03608, 0.7765, 0.06133, 0.7717, 0.05839, 0.7961, 0.03608, 0.8022, 0.06239, 0.7966, 0.06308, 0.7961, 0.03608, 0.7398, 0.05697, 0.7374, 0.05839, 0.713, 0.03608, 0.7789, 0.06285, 0.7765, 0.06133, 0.7961, 0.03608, 0.8013, 0.1615, 0.7961, 0.1708, 0.7836, 0.1723, 0.7764, 0.1646, 0.7816, 0.1554, 0.794, 0.1539, 0.759, 0.1328, 0.754, 0.137, 0.7531, 0.1077, 0.7568, 0.1072, 0.8138, 0.1552, 0.8013, 0.1552, 0.8029, 0.1175, 0.8121, 0.1175, 0.7764, 0.1538, 0.7721, 0.1637, 0.754, 0.137, 0.759, 0.1328, 0.7181, 0.1637, 0.7139, 0.1538, 0.7312, 0.1328, 0.7362, 0.137, 0.7278, 0.1704, 0.7181, 0.1637, 0.7362, 0.137, 0.7451, 0.1389, 0.7721, 0.1637, 0.7625, 0.1704, 0.7451, 0.1389, 0.754, 0.137, 0.794, 0.1539, 0.7816, 0.1554, 0.7806, 0.134, 0.7897, 0.1328, 0.7853, 0.1071, 0.7787, 0.1079, 0.7767, 0.08237, 0.7809, 0.08185, 0.7362, 0.137, 0.7312, 0.1328, 0.7335, 0.1072, 0.7372, 0.1077, 0.7451, 0.1389, 0.7362, 0.137, 0.7372, 0.1077, 0.7437, 0.1064, 0.754, 0.137, 0.7451, 0.1389, 0.7465, 0.1064, 0.7531, 0.1077, 0.7897, 0.1328, 0.7806, 0.134, 0.7787, 0.1079, 0.7853, 0.1071, 0.8121, 0.1175, 0.8029, 0.1175, 0.8042, 0.08546, 0.8109, 0.08546, 0.7286, 0.08106, 0.7268, 0.0822, 0.7139, 0.06207, 0.8109, 0.08546, 0.8042, 0.08546, 0.8054, 0.06207, 0.8096, 0.06207, 0.7568, 0.1072, 0.7531, 0.1077, 0.7616, 0.08106, 0.7634, 0.0822, 0.7372, 0.1077, 0.7335, 0.1072, 0.7268, 0.0822, 0.7286, 0.08106, 0.7437, 0.1064, 0.7372, 0.1077, 0.7286, 0.08106, 0.7322, 0.07885, 0.7531, 0.1077, 0.7465, 0.1064, 0.758, 0.07885, 0.7616, 0.08106, 0.7322, 0.07885, 0.7286, 0.08106, 0.7139, 0.06207, 0.7616, 0.08106, 0.758, 0.07885, 0.7764, 0.06207, 0.7809, 0.08185, 0.7767, 0.08237, 0.7764, 0.06207, 0.734, 0.07777, 0.7322, 0.07885, 0.7139, 0.06207, 0.7634, 0.0822, 0.7616, 0.08106, 0.7764, 0.06207, 0.6816, 0.05217, 0.6949, 0.02369, 0.7016, 0.02749, 0.6894, 0.05375, 0.7515, 0.1133, 0.7586, 0.1498, 0.7544, 0.1476, 0.7485, 0.1169, 0.7485, 0.1169, 0.7544, 0.1476, 0.7471, 0.1476, 0.7417, 0.1196, 0.7619, 0.03401, 0.7525, 0.05422, 0.7454, 0.0529, 0.7556, 0.03083, 0.7556, 0.03083, 0.7454, 0.0529, 0.7417, 0.04994, 0.7539, 0.02369, 0.7735, 0.1809, 0.7806, 0.1528, 0.7885, 0.1529, 0.7809, 0.1833, 0.7659, 0.1133, 0.7735, 0.1438, 0.7656, 0.1439, 0.7586, 0.1158, 0.7586, 0.1498, 0.7515, 0.1779, 0.7485, 0.1712, 0.7544, 0.1476, 0.7544, 0.1476, 0.7485, 0.1712, 0.7417, 0.1693, 0.7471, 0.1476, 0.7525, 0.05422, 0.7525, 0.08279, 0.7454, 0.08411, 0.7454, 0.0529, 0.7454, 0.0529, 0.7454, 0.08411, 0.7417, 0.08707, 0.7417, 0.04994, 0.7806, 0.1528, 0.7735, 0.1163, 0.7809, 0.1133, 0.7885, 0.1529, 0.7735, 0.1438, 0.7659, 0.1833, 0.7586, 0.1803, 0.7656, 0.1439, 0.7902, 0.02369, 0.8024, 0.04994, 0.7988, 0.0529, 0.7885, 0.03083, 0.7885, 0.03083, 0.7988, 0.0529, 0.7916, 0.05422, 0.7822, 0.03401, 0.7525, 0.08279, 0.7619, 0.103, 0.7556, 0.1062, 0.7454, 0.08411, 0.7454, 0.08411, 0.7556, 0.1062, 0.7539, 0.1133, 0.7417, 0.08707, 0.7217, 0.1171, 0.7339, 0.09087, 0.7417, 0.09245, 0.7284, 0.1209, 0.7149, 0.1209, 0.7016, 0.09245, 0.7094, 0.09087, 0.7217, 0.1171, 0.8024, 0.04994, 0.8024, 0.08707, 0.7988, 0.08411, 0.7988, 0.0529, 0.7988, 0.0529, 0.7988, 0.08411, 0.7916, 0.08279, 0.7916, 0.05422, 0.7916, 0.05422, 0.7916, 0.08279, 0.7874, 0.08411, 0.7874, 0.0529, 0.6772, 0.0309, 0.6627, 0.03259, 0.6602, 0.0257, 0.6774, 0.02369, 0.7339, 0.09087, 0.7339, 0.05375, 0.7417, 0.05217, 0.7417, 0.09245, 0.7016, 0.09245, 0.7016, 0.05217, 0.7094, 0.05375, 0.7094, 0.09087, 0.8024, 0.08707, 0.7902, 0.1133, 0.7885, 0.1062, 0.7988, 0.08411, 0.7988, 0.08411, 0.7885, 0.1062, 0.7822, 0.103, 0.7916, 0.08279, 0.6694, 0.03502, 0.6624, 0.05618, 0.6551, 0.0557, 0.6627, 0.03259, 0.6627, 0.03259, 0.6551, 0.0557, 0.6511, 0.05319, 0.6602, 0.0257, 0.7339, 0.05375, 0.7217, 0.02749, 0.7284, 0.02369, 0.7417, 0.05217, 0.7016, 0.05217, 0.7149, 0.02369, 0.7217, 0.02749, 0.7094, 0.05375, 0.77, 0.02369, 0.7822, 0.04994, 0.7785, 0.0529, 0.7682, 0.03083, 0.7682, 0.03083, 0.7785, 0.0529, 0.7713, 0.05422, 0.7619, 0.03401, 0.6624, 0.05618, 0.6657, 0.08456, 0.6587, 0.08671, 0.6551, 0.0557, 0.6551, 0.0557, 0.6587, 0.08671, 0.6554, 0.09007, 0.6511, 0.05319, 0.8035, 0.1163, 0.7965, 0.1528, 0.7885, 0.1529, 0.7962, 0.1133, 0.6949, 0.1209, 0.6816, 0.09245, 0.6894, 0.09087, 0.7016, 0.1171, 0.7822, 0.04994, 0.7822, 0.08707, 0.7785, 0.08411, 0.7785, 0.0529, 0.7785, 0.0529, 0.7785, 0.08411, 0.7713, 0.08279, 0.7713, 0.05422, 0.6657, 0.08456, 0.6774, 0.1035, 0.6715, 0.1074, 0.6587, 0.08671, 0.6587, 0.08671, 0.6715, 0.1074, 0.6706, 0.1147, 0.6554, 0.09007, 0.7965, 0.1528, 0.8035, 0.1809, 0.7962, 0.1833, 0.7885, 0.1529, 0.6816, 0.09245, 0.6816, 0.05217, 0.6894, 0.05375, 0.6894, 0.09087, 0.7822, 0.08707, 0.77, 0.1133, 0.7682, 0.1062, 0.7785, 0.08411, 0.7785, 0.08411, 0.7682, 0.1062, 0.7619, 0.103, 0.7713, 0.08279, 0.6511, 0.1476, 0.6511, 0.119, 0.6583, 0.1177, 0.6583, 0.1489, 0.6583, 0.1489, 0.6583, 0.1177, 0.6619, 0.1147, 0.6619, 0.1518, 0.6774, 0.09087, 0.6774, 0.05375, 0.6816, 0.05217, 0.6816, 0.09245, 0.7815, 0.08097, 0.7918, 0.05871, 0.7971, 0.06168, 0.7875, 0.0822, 0.8361, 0.1288, 0.8416, 0.1572, 0.8383, 0.1555, 0.8337, 0.1316, 0.8337, 0.1316, 0.8383, 0.1555, 0.8326, 0.1556, 0.8284, 0.1336, 0.8442, 0.06677, 0.8369, 0.08256, 0.8313, 0.08153, 0.8393, 0.06429, 0.8393, 0.06429, 0.8313, 0.08153, 0.8284, 0.07922, 0.8379, 0.05871, 0.8533, 0.1816, 0.8588, 0.1596, 0.865, 0.1597, 0.859, 0.1835, 0.8473, 0.1288, 0.8533, 0.1526, 0.8471, 0.1526, 0.8416, 0.1307, 0.8416, 0.1572, 0.8361, 0.1792, 0.8337, 0.174, 0.8383, 0.1555, 0.8383, 0.1555, 0.8337, 0.174, 0.8284, 0.1725, 0.8326, 0.1556, 0.8369, 0.08256, 0.8369, 0.1049, 0.8313, 0.1059, 0.8313, 0.08153, 0.8313, 0.08153, 0.8313, 0.1059, 0.8284, 0.1082, 0.8284, 0.07922, 0.8588, 0.1596, 0.8533, 0.1311, 0.859, 0.1288, 0.865, 0.1597, 0.8533, 0.1526, 0.8473, 0.1835, 0.8416, 0.1811, 0.8471, 0.1526, 0.8663, 0.05871, 0.8759, 0.07922, 0.873, 0.08153, 0.865, 0.06429, 0.865, 0.06429, 0.873, 0.08153, 0.8674, 0.08256, 0.86, 0.06677, 0.8369, 0.1049, 0.8442, 0.1207, 0.8393, 0.1232, 0.8313, 0.1059, 0.8313, 0.1059, 0.8393, 0.1232, 0.8379, 0.1288, 0.8284, 0.1082, 0.8127, 0.1317, 0.8223, 0.1112, 0.8284, 0.1124, 0.818, 0.1347, 0.8075, 0.1347, 0.7971, 0.1124, 0.8032, 0.1112, 0.8127, 0.1317, 0.8759, 0.07922, 0.8759, 0.1082, 0.873, 0.1059, 0.873, 0.08153, 0.873, 0.08153, 0.873, 0.1059, 0.8674, 0.1049, 0.8674, 0.08256, 0.8674, 0.08256, 0.8674, 0.1049, 0.8641, 0.1059, 0.8641, 0.08153, 0.778, 0.06434, 0.7667, 0.06566, 0.7647, 0.06028, 0.7781, 0.05871, 0.8223, 0.1112, 0.8223, 0.0822, 0.8284, 0.08097, 0.8284, 0.1124, 0.7971, 0.1124, 0.7971, 0.08097, 0.8032, 0.0822, 0.8032, 0.1112, 0.8759, 0.1082, 0.8663, 0.1288, 0.865, 0.1232, 0.873, 0.1059, 0.873, 0.1059, 0.865, 0.1232, 0.86, 0.1207, 0.8674, 0.1049, 0.7719, 0.06756, 0.7664, 0.0841, 0.7607, 0.08373, 0.7667, 0.06566, 0.7667, 0.06566, 0.7607, 0.08373, 0.7576, 0.08177, 0.7647, 0.06028, 0.8223, 0.0822, 0.8127, 0.06168, 0.818, 0.05871, 0.8284, 0.08097, 0.7971, 0.08097, 0.8075, 0.05871, 0.8127, 0.06168, 0.8032, 0.0822, 0.8505, 0.05871, 0.86, 0.07922, 0.8572, 0.08153, 0.8491, 0.06429, 0.8491, 0.06429, 0.8572, 0.08153, 0.8516, 0.08256, 0.8442, 0.06677, 0.7664, 0.0841, 0.769, 0.1063, 0.7635, 0.108, 0.7607, 0.08373, 0.7607, 0.08373, 0.7635, 0.108, 0.761, 0.1106, 0.7576, 0.08177, 0.8767, 0.1311, 0.8712, 0.1596, 0.865, 0.1597, 0.871, 0.1288, 0.7918, 0.1347, 0.7815, 0.1124, 0.7875, 0.1112, 0.7971, 0.1317, 0.86, 0.07922, 0.86, 0.1082, 0.8572, 0.1059, 0.8572, 0.08153, 0.8572, 0.08153, 0.8572, 0.1059, 0.8516, 0.1049, 0.8516, 0.08256, 0.769, 0.1063, 0.7781, 0.1211, 0.7735, 0.1242, 0.7635, 0.108, 0.7635, 0.108, 0.7735, 0.1242, 0.7728, 0.1298, 0.761, 0.1106, 0.8712, 0.1596, 0.8767, 0.1816, 0.871, 0.1835, 0.865, 0.1597, 0.7815, 0.1124, 0.7815, 0.08097, 0.7875, 0.0822, 0.7875, 0.1112, 0.86, 0.1082, 0.8505, 0.1288, 0.8491, 0.1232, 0.8572, 0.1059, 0.8572, 0.1059, 0.8491, 0.1232, 0.8442, 0.1207, 0.8516, 0.1049, 0.7576, 0.1555, 0.7576, 0.1332, 0.7632, 0.1322, 0.7632, 0.1566, 0.7632, 0.1566, 0.7632, 0.1322, 0.7661, 0.1298, 0.7661, 0.1589, 0.7781, 0.1112, 0.7781, 0.0822, 0.7815, 0.08097, 0.7815, 0.1124, 0.7617, 0.1074, 0.7781, 0.1074, 0.7781, 0.1293, 0.7617, 0.1293, 0.7617, 0.1293, 0.7781, 0.1293, 0.7781, 0.1512, 0.7617, 0.1512, 0.7617, 0.1512, 0.7781, 0.1512, 0.7781, 0.1731, 0.7617, 0.1731, 0.7617, 0.04173, 0.7781, 0.04173, 0.7781, 0.06363, 0.7617, 0.06363, 0.7617, 0.06363, 0.7781, 0.06363, 0.7781, 0.08552, 0.7617, 0.08552, 0.7617, 0.08552, 0.7781, 0.08552, 0.7781, 0.1074, 0.7617, 0.1074, 0.7781, 0.1074, 0.7946, 0.1074, 0.7946, 0.1293, 0.7781, 0.1293, 0.7781, 0.1293, 0.7946, 0.1293, 0.7946, 0.1512, 0.7781, 0.1512, 0.7781, 0.1512, 0.7946, 0.1512, 0.7946, 0.1731, 0.7781, 0.1731, 0.7781, 0.04173, 0.7946, 0.04173, 0.7946, 0.06363, 0.7781, 0.06363, 0.7781, 0.06363, 0.7946, 0.06363, 0.7946, 0.08552, 0.7781, 0.08552, 0.7781, 0.08552, 0.7946, 0.08552, 0.7946, 0.1074, 0.7781, 0.1074, 0.7946, 0.1074, 0.811, 0.1074, 0.811, 0.1293, 0.7946, 0.1293, 0.7946, 0.1293, 0.811, 0.1293, 0.811, 0.1512, 0.7946, 0.1512, 0.7946, 0.1512, 0.811, 0.1512, 0.811, 0.1731, 0.7946, 0.1731, 0.7946, 0.04173, 0.811, 0.04173, 0.811, 0.06363, 0.7946, 0.06363, 0.7946, 0.06363, 0.811, 0.06363, 0.811, 0.08552, 0.7946, 0.08552, 0.7946, 0.08552, 0.811, 0.08552, 0.811, 0.1074, 0.7946, 0.1074, 0.811, 0.1074, 0.8274, 0.1074, 0.8274, 0.1293, 0.811, 0.1293, 0.811, 0.1293, 0.8274, 0.1293, 0.8274, 0.1512, 0.811, 0.1512, 0.811, 0.1512, 0.8274, 0.1512, 0.8274, 0.1731, 0.811, 0.1731, 0.811, 0.04173, 0.8274, 0.04173, 0.8274, 0.06363, 0.811, 0.06363, 0.811, 0.06363, 0.8274, 0.06363, 0.8274, 0.08552, 0.811, 0.08552, 0.811, 0.08552, 0.8274, 0.08552, 0.8274, 0.1074, 0.811, 0.1074, 0.696, 0.1074, 0.7125, 0.1074, 0.7125, 0.1293, 0.696, 0.1293, 0.696, 0.1293, 0.7125, 0.1293, 0.7125, 0.1512, 0.696, 0.1512, 0.696, 0.1512, 0.7125, 0.1512, 0.7125, 0.1731, 0.696, 0.1731, 0.696, 0.04173, 0.7125, 0.04173, 0.7125, 0.06363, 0.696, 0.06363, 0.696, 0.06363, 0.7125, 0.06363, 0.7125, 0.08552, 0.696, 0.08552, 0.696, 0.08552, 0.7125, 0.08552, 0.7125, 0.1074, 0.696, 0.1074, 0.7125, 0.1074, 0.7289, 0.1074, 0.7289, 0.1293, 0.7125, 0.1293, 0.7125, 0.1293, 0.7289, 0.1293, 0.7289, 0.1512, 0.7125, 0.1512, 0.7125, 0.1512, 0.7289, 0.1512, 0.7289, 0.1731, 0.7125, 0.1731, 0.7125, 0.04173, 0.7289, 0.04173, 0.7289, 0.06363, 0.7125, 0.06363, 0.7125, 0.06363, 0.7289, 0.06363, 0.7289, 0.08552, 0.7125, 0.08552, 0.7125, 0.08552, 0.7289, 0.08552, 0.7289, 0.1074, 0.7125, 0.1074, 0.7289, 0.1074, 0.7453, 0.1074, 0.7453, 0.1293, 0.7289, 0.1293, 0.7289, 0.1293, 0.7453, 0.1293, 0.7453, 0.1512, 0.7289, 0.1512, 0.7289, 0.1512, 0.7453, 0.1512, 0.7453, 0.1731, 0.7289, 0.1731, 0.7289, 0.04173, 0.7453, 0.04173, 0.7453, 0.06363, 0.7289, 0.06363, 0.7289, 0.06363, 0.7453, 0.06363, 0.7453, 0.08552, 0.7289, 0.08552, 0.7289, 0.08552, 0.7453, 0.08552, 0.7453, 0.1074, 0.7289, 0.1074, 0.7453, 0.1074, 0.7617, 0.1074, 0.7617, 0.1293, 0.7453, 0.1293, 0.7453, 0.1293, 0.7617, 0.1293, 0.7617, 0.1512, 0.7453, 0.1512, 0.7453, 0.1512, 0.7617, 0.1512, 0.7617, 0.1731, 0.7453, 0.1731, 0.7453, 0.04173, 0.7617, 0.04173, 0.7617, 0.06363, 0.7453, 0.06363, 0.7453, 0.06363, 0.7617, 0.06363, 0.7617, 0.08552, 0.7453, 0.08552, 0.7453, 0.08552, 0.7617, 0.08552, 0.7617, 0.1074, 0.7453, 0.1074])
me_sphere.materials.append(mat_material_001)
me_sphere.update()
arm_armature = bpy.data.armatures.new('Armature')  # bones are not reproduced

# ---- objects
ob_sphere = bpy.data.objects.new('Sphere', me_sphere)
ob_armature = bpy.data.objects.new('Armature', arm_armature)

# ---- transforms, parenting, visibility, modifiers, constraints
ob_sphere.parent = ob_armature
ob_sphere.matrix_parent_inverse = Matrix(((1.0, -0.0, 0.0, 4.639e-17), (-0.0, 0.02167, -0.9998, 2.468), (-0.0, 0.9998, 0.02167, 0.6125), (-0.0, 0.0, -0.0, 1.0)))
ob_sphere.location = (0.0, 0.0, 2.443)
ob_sphere.rotation_euler = (1.571, 1.571, 0.0)
_vg = ob_sphere.vertex_groups.new(name='Bone')
for _i, _w in zip([0, 1, 2, 3, 4, 5, 6, 7, 8, 9, 10, 11, 12, 13, 14, 15, 16, 17, 18, 19, 20, 21, 22, 23, 24, 25, 26, 27, 28, 29, 30, 31, 32, 33, 34, 35, 36, 37, 38, 39, 40, 41, 42, 43, 44, 45, 46, 47, 48, 49, 50, 51, 52, 53, 54, 55, 56, 57, 58, 59, 60, 61, 62, 63, 64, 65, 66, 67, 68, 69, 70, 71, 72, 73, 74, 75, 76, 77, 78, 79, 80, 81, 82, 83, 84, 85, 86, 87, 88, 89, 90, 91, 92, 93, 94, 95, 96, 97, 98, 99, 100, 101, 102, 103, 104, 105, 106, 107, 108, 109, 110, 111, 112, 113, 114, 115, 116, 117, 118, 119, 120, 121, 122, 123, 124, 125, 126, 127, 128, 129, 130, 131, 132, 133, 134, 135, 136, 137, 138, 139, 140, 141, 142, 143, 144, 145, 146, 147, 148, 149, 150, 151, 152, 153, 154, 175, 176, 177, 178, 179, 180, 181, 182, 183, 184, 185, 186, 187, 188, 189, 190, 191, 192, 193, 194, 195, 196, 197, 198, 199, 200, 201, 202, 203, 204, 205, 206, 207, 208, 209, 210, 211, 212, 213, 214, 215, 216, 217, 218, 219, 220, 221, 222, 223, 224, 225, 226, 227, 228, 229, 230, 231, 232, 233, 234, 235, 236, 237, 238, 239, 240, 241, 242, 243, 244, 245, 246, 247, 248, 249, 250, 251, 252, 253, 254, 255, 256, 257, 258, 259, 260, 261, 262, 263, 264, 265, 266, 267, 268, 269, 270, 271, 272, 273, 274], [1.0, 1.0, 0.8159, 1.0, 1.0, 1.0, 0.7751, 1.0, 1.0, 1.0, 0.7503, 1.0, 1.0, 1.0, 1.0, 1.0, 1.0, 1.0, 1.0, 1.0, 0.6721, 1.0, 1.0, 1.0, 0.6743, 1.0, 1.0, 1.0, 0.6912, 1.0, 1.0, 1.0, 0.6988, 1.0, 1.0, 1.0, 0.7532, 1.0, 1.0, 1.0, 1.0, 1.0, 1.0, 0.7903, 1.0, 1.0, 1.0, 1.0, 0.8487, 1.0, 1.0, 1.0, 1.0, 1.0, 1.0, 1.0, 1.0, 1.0, 0.9267, 1.0, 1.0, 1.0, 0.9255, 1.0, 1.0, 1.0, 0.9155, 1.0, 1.0, 1.0, 1.0, 1.0, 1.0, 0.8615, 1.0, 0.3963, 0.9415, 0.8301, 0.9067, 0.9196, 0.7468, 0.7413, 0.7989, 0.7634, 0.8801, 1.0, 0.9215, 0.2659, 0.8168, 0.8687, 0.7254, 0.7289, 0.2301, 0.9268, 0.8331, 0.828, 0.7023, 0.7749, 0.5391, 0.8722, 0.8395, 0.6906, 0.8227, 0.8342, 0.2237, 0.926, 0.6841, 0.7703, 0.9309, 0.8431, 0.9186, 0.907, 0.9064, 0.8925, 0.5997, 0.3415, 0.7303, 0.7292, 0.8116, 0.7779, 0.7083, 0.254, 0.2902, 0.641, 0.8344, 0.8018, 0.3375, 0.412, 0.2969, 0.2735, 0.2784, 0.2644, 0.2578, 0.06459, 0.0957, 0.08756, 0.09847, 0.06141, 0.06153, 0.09601, 0.05627, 0.08918, 0.1044, 0.07453, 0.1008, 0.07385, 0.07585, 0.102, 0.09727, 0.07368, 0.08032, 0.06732, 0.0643, 0.06732, 0.06808, 1.0, 1.0, 1.0, 1.0, 1.0, 1.0, 1.0, 1.0, 1.0, 1.0, 1.0, 1.0, 1.0, 1.0, 1.0, 1.0, 1.0, 1.0, 1.0, 1.0, 1.0, 1.0, 1.0, 1.0, 1.0, 1.0, 1.0, 1.0, 1.0, 1.0, 1.0, 1.0, 1.0, 1.0, 1.0, 1.0, 1.0, 1.0, 1.0, 1.0, 1.0, 1.0, 1.0, 1.0, 1.0, 1.0, 1.0, 1.0, 1.0, 1.0, 1.0, 1.0, 1.0, 1.0, 1.0, 1.0, 1.0, 1.0, 1.0, 1.0, 1.0, 1.0, 1.0, 1.0, 1.0, 1.0, 1.0, 1.0, 1.0, 1.0, 1.0, 1.0, 1.0, 1.0, 1.0, 1.0, 1.0, 1.0, 1.0, 1.0, 1.0, 1.0, 1.0, 1.0, 1.0, 1.0, 1.0, 1.0, 1.0, 1.0, 1.0, 1.0, 1.0, 1.0, 1.0, 1.0, 1.0, 1.0, 1.0, 1.0]): _vg.add([_i], _w, 'REPLACE')
_vg = ob_sphere.vertex_groups.new(name='Bone.001')
for _i, _w in zip([1, 2, 4, 5, 6, 8, 9, 10, 12, 13, 15, 16, 18, 19, 20, 22, 23, 24, 26, 27, 28, 30, 31, 32, 34, 35, 36, 38, 39, 41, 42, 43, 46, 47, 48, 51, 54, 57, 58, 61, 62, 65, 66, 69, 71, 72, 73, 74, 75, 76, 77, 78, 79, 80, 81, 82, 83, 84, 85, 86, 87, 88, 89, 90, 91, 92, 93, 94, 95, 96, 97, 98, 99, 100, 101, 102, 103, 104, 105, 106, 107, 108, 109, 110, 111, 112, 113, 114, 115, 116, 117, 118, 119, 120, 121, 122, 123, 124, 125, 126, 127, 128, 129, 130, 131, 132, 133, 134, 135, 136, 137, 138, 139, 140, 141, 142, 143, 144, 145, 146, 147, 148, 149, 150, 151, 152, 153, 154, 155, 156, 157, 158, 159, 160, 161, 162, 163, 164, 165, 166, 175, 176, 177, 178, 179, 180, 181, 182, 183, 184, 185, 186, 187, 188, 189, 190, 191, 192, 193, 194, 195, 196, 197, 198, 199, 200, 201, 202, 203, 204, 205, 206, 207, 208, 209, 210, 211, 212, 213, 214, 215, 216, 217, 218, 219, 220, 221, 222, 223, 224, 225, 226, 227, 228, 229, 230, 231, 232, 233, 234, 235, 236, 237, 238, 239, 240, 241, 242, 243, 244, 245, 246, 247, 248, 249, 250, 251, 252, 253, 254, 255, 256, 257, 258, 259, 260, 261, 262, 263, 264, 265, 266, 267, 268, 269, 270, 271, 272, 273, 274, 275, 276, 277, 278, 279, 280, 281, 282, 283, 284, 285, 286, 287, 288, 289, 290, 291, 292, 293, 294, 295, 296, 297, 298, 299, 300, 301, 302, 303, 304, 305, 306, 307, 308, 309, 310, 311, 312, 313, 314, 315, 316, 317, 318, 319, 320, 321, 322], [0.07451, 0.1769, 0.0235, 0.08795, 0.2159, 0.03315, 0.1001, 0.239, 0.04164, 0.1124, 0.04749, 0.1194, 0.05035, 0.1244, 0.3122, 0.05025, 0.1244, 0.3105, 0.04679, 0.1209, 0.2956, 0.03893, 0.1101, 0.2893, 0.02786, 0.09466, 0.2379, 0.01498, 0.06637, 0.008979, 0.07229, 0.2031, 0.001052, 0.06044, 0.1461, 0.04617, 0.02761, 0.02022, 0.06981, 0.02094, 0.07102, 0.02977, 0.08081, 0.04644, 0.00256, 0.05872, 0.1334, 0.01309, 0.5797, 0.05599, 0.1609, 0.08938, 0.07723, 0.241, 0.2469, 0.192, 0.2268, 0.1153, 0.03419, 0.07479, 0.7036, 0.1743, 0.1266, 0.2622, 0.261, 0.733, 0.07042, 0.1605, 0.1638, 0.2833, 0.2177, 0.4418, 0.1228, 0.1529, 0.2953, 0.1693, 0.1587, 0.7451, 0.0711, 0.3051, 0.2187, 0.06626, 0.149, 0.0778, 0.08915, 0.09011, 0.1036, 0.3845, 0.634, 0.2609, 0.2627, 0.1821, 0.2143, 0.2775, 0.7078, 0.6754, 0.3415, 0.1573, 0.1888, 0.6421, 0.5718, 0.6788, 0.6989, 0.6858, 0.7011, 0.7094, 0.8476, 0.8411, 0.8401, 0.8395, 0.84, 0.828, 0.8382, 0.8391, 0.8412, 0.8482, 0.8512, 0.847, 0.8218, 0.8179, 0.8454, 0.8464, 0.8446, 0.8481, 0.8424, 0.842, 0.8292, 0.8342, 0.02444, 0.02444, 0.02444, 0.02444, 0.02444, 0.02444, 0.02444, 0.02444, 0.02444, 0.02444, 0.02444, 0.02444, 0.268, 0.2725, 0.274, 0.2687, 0.265, 0.266, 0.27, 0.2703, 0.2704, 0.27, 0.2698, 0.2698, 0.2701, 0.2702, 0.2702, 0.2701, 0.2701, 0.2701, 0.2702, 0.2702, 0.2702, 0.2702, 0.2702, 0.2702, 0.2702, 0.2908, 0.2956, 0.2971, 0.2913, 0.2874, 0.2886, 0.2928, 0.2932, 0.2933, 0.2928, 0.2926, 0.2926, 0.293, 0.293, 0.293, 0.293, 0.293, 0.293, 0.293, 0.293, 0.293, 0.293, 0.293, 0.293, 0.293, 0.2789, 0.2838, 0.2853, 0.2801, 0.2762, 0.277, 0.2812, 0.2815, 0.2816, 0.2812, 0.281, 0.281, 0.2814, 0.2814, 0.2814, 0.2814, 0.2814, 0.2814, 0.2814, 0.2814, 0.2814, 0.2814, 0.2814, 0.2814, 0.2814, 0.2679, 0.2725, 0.274, 0.2686, 0.2648, 0.2658, 0.2699, 0.2702, 0.2703, 0.2699, 0.2697, 0.2697, 0.2701, 0.2701, 0.2701, 0.2701, 0.2701, 0.2701, 0.2701, 0.2701, 0.2701, 0.2701, 0.2701, 0.2701, 0.2701, 0.02444, 0.02444, 0.02444, 0.02444, 0.02444, 0.02444, 0.02444, 0.02444, 0.02444, 0.02444, 0.02444, 0.02444, 0.02444, 0.02444, 0.02444, 0.02444, 0.02444, 0.02444, 0.02444, 0.02444, 0.02444, 0.02444, 0.02444, 0.02444, 0.02444, 0.02444, 0.02444, 0.02444, 0.02444, 0.02444, 0.02444, 0.02444, 0.02444, 0.02444, 0.02444, 0.02444, 0.02444, 0.02444, 0.02444, 0.02444, 0.02444, 0.02444, 0.02444, 0.02444, 0.02444, 0.02444, 0.02444, 0.02444]): _vg.add([_i], _w, 'REPLACE')
_vg = ob_sphere.vertex_groups.new(name='Bone.002')
for _i, _w in zip([87, 92, 104, 121, 122, 129, 130, 131, 132, 133, 134, 135, 136, 137, 138, 139, 140, 141, 142, 143, 144, 145, 146, 147, 148, 149, 150, 151, 152, 153, 154, 155, 156, 157, 158, 159, 160, 161, 162, 163, 164, 165, 166, 275, 276, 277, 278, 279, 280, 281, 282, 283, 284, 285, 286, 287, 288, 289, 290, 291, 292, 293, 294, 295, 296, 297, 298, 299, 300, 301, 302, 303, 304, 305, 306, 307, 308, 309, 310, 311, 312, 313, 314, 315, 316, 317, 318, 319, 320, 321, 322], [0.01014, 0.02282, 0.0113, 0.02535, 0.01795, 0.00428, 0.0207, 0.01817, 0.01468, 0.08662, 0.06262, 0.07129, 0.06147, 0.09719, 0.1091, 0.06515, 0.103, 0.06889, 0.04378, 0.07324, 0.05166, 0.103, 0.1049, 0.05207, 0.05569, 0.08038, 0.07046, 0.08877, 0.09219, 0.1021, 0.09636, 0.9408, 0.9408, 0.9408, 0.9408, 0.9408, 0.9408, 0.9408, 0.9408, 0.9408, 0.9408, 0.9408, 0.9408, 0.9408, 0.9408, 0.9408, 0.9408, 0.9408, 0.9408, 0.9408, 0.9408, 0.9408, 0.9408, 0.9408, 0.9408, 0.9408, 0.9408, 0.9408, 0.9408, 0.9408, 0.9408, 0.9408, 0.9408, 0.9408, 0.9408, 0.9408, 0.9408, 0.9408, 0.9408, 0.9408, 0.9408, 0.9408, 0.9408, 0.9408, 0.9408, 0.9408, 0.9408, 0.9408, 0.9408, 0.9408, 0.9408, 0.9408, 0.9408, 0.9408, 0.9408, 0.9408, 0.9408, 0.9408, 0.9408, 0.9408, 0.9408]): _vg.add([_i], _w, 'REPLACE')
_vg = ob_sphere.vertex_groups.new(name='Bone.003')
for _i, _w in zip([167, 168, 169, 170, 171, 172, 173, 174, 323, 324, 325, 326, 327, 328, 329, 330, 331, 332, 333, 334, 335, 336, 337, 338, 339, 340, 341, 342, 343, 344, 345, 346, 347, 348, 349, 350, 351, 352, 353, 354, 355, 356, 357, 358, 359, 360, 361, 362, 363, 364, 365, 366, 367, 368, 369, 370, 371, 372, 373, 374, 375, 376, 377, 378, 379, 380, 381, 382, 383, 384, 385, 386, 387, 388, 389, 390, 391, 392, 393, 394, 395, 396, 397, 398, 399, 400, 401, 402, 403, 404, 405, 406, 407, 408, 409, 410, 411, 412, 413, 414, 415, 416, 417, 418], [0.9914, 0.9978, 0.9945, 0.9936, 0.987, 0.9913, 0.9874, 1.0, 0.987, 0.987, 0.987, 0.987, 0.987, 0.987, 0.987, 0.987, 0.987, 0.987, 0.987, 0.987, 0.987, 0.987, 0.987, 0.987, 0.987, 0.987, 0.987, 0.987, 0.987, 0.987, 0.987, 0.987, 0.987, 0.987, 0.987, 0.987, 0.987, 0.987, 0.987, 0.987, 0.987, 0.987, 0.987, 0.987, 0.987, 0.987, 0.987, 0.987, 0.987, 0.987, 0.987, 0.987, 0.987, 0.987, 0.987, 0.987, 1.0, 1.0, 1.0, 1.0, 1.0, 1.0, 1.0, 1.0, 1.0, 1.0, 1.0, 1.0, 1.0, 1.0, 1.0, 1.0, 1.0, 1.0, 1.0, 1.0, 1.0, 1.0, 1.0, 1.0, 1.0, 1.0, 1.0, 1.0, 1.0, 1.0, 1.0, 1.0, 1.0, 1.0, 1.0, 1.0, 1.0, 1.0, 1.0, 1.0, 1.0, 1.0, 1.0, 1.0, 1.0, 1.0, 1.0, 1.0]): _vg.add([_i], _w, 'REPLACE')
_m = ob_sphere.modifiers.new('Armature', 'ARMATURE')
_m.object = ob_armature
ob_armature.location = (-4.639e-17, -0.6659, 2.455)
ob_armature.rotation_euler = (-1.549, -0.0, 0.0)

# ---- collection membership
col_collection.objects.link(ob_sphere)
col_collection.objects.link(ob_armature)

# ---- scene / render settings (as saved in the file)
scene.frame_start = 1; scene.frame_end = 250; scene.frame_set(24)
scene.render.engine = 'BLENDER_EEVEE_NEXT'
scene.cycles.sampling_pattern = 'TABULATED_SOBOL'
scene.eevee.ray_tracing_options.trace_max_roughness = 0.0
bpy.context.view_layer.update()

# ---- added for rendering (the .blend has no active camera and no usable light): camera, sun
cam_auto = bpy.data.cameras.new('AutoCamera')
cam_auto.lens = 50.0
cam_auto.sensor_width = 36.0
cam_auto.clip_end = 1000.0
ob_auto_camera = bpy.data.objects.new('AutoCamera', cam_auto)
scene.collection.objects.link(ob_auto_camera)
ob_auto_camera.location = (5.43084, -5.60448, 6.27442)
ob_auto_camera.rotation_euler = (1.09748, -7.21219e-08, 0.694738)
scene.camera = ob_auto_camera
light_auto_sun = bpy.data.lights.new('AutoSun', 'SUN')
light_auto_sun.energy = 3.0
light_auto_sun.angle = 0.0523599
ob_auto_sun = bpy.data.objects.new('AutoSun', light_auto_sun)
scene.collection.objects.link(ob_auto_sun)
ob_auto_sun.rotation_euler = (0.872665, 0.174533, 0.523599)
bpy.context.view_layer.update()
